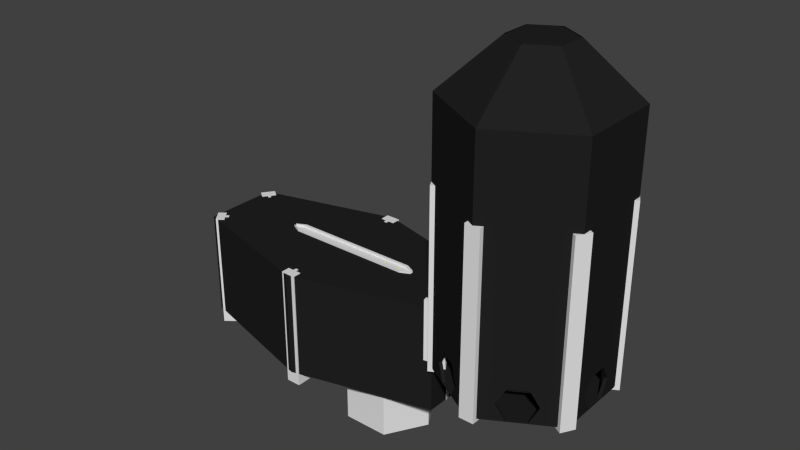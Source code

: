 # Source: FurnaceRoom.blend  (saved by Blender 2.69.0; exported with 4.5.12 LTS)
import bpy
from mathutils import Matrix  # noqa: F401  (used for matrix-valued properties, if any)

bpy.ops.wm.read_factory_settings(use_empty=True)
scene = bpy.context.scene
scene.name = 'Scene'

# ---- collections
col_collection_1 = bpy.data.collections.new('Collection 1'); scene.collection.children.link(col_collection_1)

# ---- materials (node trees are filled in below, after node groups)
mat_darksteel = bpy.data.materials.new('DarkSteel')
mat_darksteel.alpha_threshold = 0.0
mat_darksteel.use_transparent_shadow = False
mat_darksteel.diffuse_color = (0.01599, 0.01599, 0.01599, 1.0)
mat_darksteel.roughness = 0.5
mat_darksteel.specular_intensity = 0.5526
mat_darksteel.line_color = (0.0, 0.0, 0.0, 1.0)
mat_platinum = bpy.data.materials.new('Platinum')
mat_platinum.alpha_threshold = 0.0
mat_platinum.use_transparent_shadow = False
mat_platinum.diffuse_color = (0.7743, 0.7743, 0.7743, 1.0)
mat_platinum.roughness = 0.5
mat_platinum.specular_intensity = 1.0
mat_platinum.line_color = (0.0, 0.0, 0.0, 1.0)
mat_yellowrubber = bpy.data.materials.new('YellowRubber')
mat_yellowrubber.alpha_threshold = 0.0
mat_yellowrubber.use_transparent_shadow = False
mat_yellowrubber.diffuse_color = (1.0, 0.995, 0.0, 1.0)
mat_yellowrubber.roughness = 0.5
mat_yellowrubber.specular_intensity = 1.0
mat_yellowrubber.line_color = (0.0, 0.0, 0.0, 1.0)

# ---- material node trees

# ---- world
world_world = bpy.data.worlds.new('World'); scene.world = world_world
world_world.color = (0.05088, 0.05088, 0.05088)
world_world.use_sun_shadow = False
world_world.sun_shadow_jitter_overblur = 0.0
world_world.cycles.sampling_method = 'MANUAL'
world_world.cycles.sample_map_resolution = 256

# ---- meshes
me_torus_002 = bpy.data.meshes.new('Torus.002')
me_torus_002.from_pydata([(1.125, 8.525e-08, 1.221), (0.5625, -0.9743, 1.221), (0.5625, -0.9743, 0.786), (1.125, 1.243e-07, 0.786), (-0.5625, -0.9743, 1.221), (-0.5625, -0.9743, 0.786), (0.7813, -0.5953, -0.03711), (0.9062, -0.379, -0.03711), (0.5625, 0.9743, 0.786), (0.5625, 0.9743, 1.221), (0.1978, -0.3426, 1.5), (0.3956, 7.808e-08, 1.5), (-1.125, 2.02e-07, 1.221), (-1.125, 2.411e-07, 0.786), (-0.1248, -0.9743, -0.03711), (0.1248, -0.9743, -0.03711), (-0.1978, -0.3426, 1.5), (0.8693, -0.3577, -0.03711), (0.7445, -0.574, -0.03711), (1.125, 1.243e-07, -0.2165), (0.9686, -0.2709, -0.1273), (0.5625, -0.9743, -0.2165), (0.7189, -0.7034, -0.1273), (0.7813, 0.5953, -0.03711), (0.9062, 0.379, -0.03711), (-0.5625, 0.9743, 0.786), (-0.2497, 0.9743, 0.8762), (-0.1248, 0.9743, 0.786), (-0.5625, 0.9743, 1.221), (-0.1248, 0.9743, 0.9664), (0.1248, 0.9743, 0.786), (0.2497, 0.9743, 0.8762), (0.1248, 0.9743, 0.9664), (0.1978, 0.3426, 1.5), (0.3784, 8.913e-08, 1.5), (0.1892, -0.3277, 1.5), (-0.9062, -0.379, -0.03711), (-0.7813, -0.5953, -0.03711), (-0.3956, 1.191e-07, 1.5), (0.2497, -0.9743, -0.1273), (-0.5625, -0.9743, -0.2165), (-0.2497, -0.9743, -0.1273), (0.1248, -0.9317, -0.03711), (-0.1248, -0.9317, -0.03711), (-0.1892, -0.3277, 1.5), (0.6821, -0.6821, -0.1273), (0.5379, -0.9317, 0.786), (1.076, 1.558e-07, 0.786), (0.9317, -0.2496, -0.1273), (0.9069, -0.3778, -0.2165), (0.9686, 0.2709, -0.1273), (0.7806, -0.5965, -0.2165), (0.8693, 0.3577, -0.03711), (0.7445, 0.574, -0.03711), (0.5625, 0.9743, -0.2165), (0.7189, 0.7034, -0.1273), (-0.1211, 0.9743, -0.03645), (0.1286, 0.9743, -0.03645), (-0.1978, 0.3426, 1.5), (0.1892, 0.3277, 1.5), (1.076, 1.167e-07, 1.221), (0.5379, -0.9317, 1.221), (-0.7813, 0.5953, -0.03711), (-0.9062, 0.379, -0.03711), (-1.125, 2.411e-07, -0.2165), (-0.9686, -0.2709, -0.1273), (-0.8693, -0.3577, -0.03711), (-0.7445, -0.574, -0.03711), (-0.7189, -0.7034, -0.1273), (-0.3784, 1.081e-07, 1.5), (0.1263, -0.9743, -0.2165), (0.2497, -0.9317, -0.1273), (-0.1263, -0.9743, -0.2165), (-0.2497, -0.9317, -0.1273), (-0.5379, -0.9317, 0.786), (-0.5379, -0.9317, 1.221), (0.5379, -0.9317, -0.2165), (0.7438, -0.5752, -0.2165), (1.076, 1.558e-07, -0.2165), (0.87, -0.3565, -0.2165), (0.9069, 0.3778, -0.2165), (0.9317, 0.2496, -0.1273), (0.6821, 0.6821, -0.1273), (0.5379, 0.9317, 0.786), (0.7806, 0.5965, -0.2165), (0.2535, 0.9743, -0.1267), (0.1286, 0.9317, -0.03645), (-0.1211, 0.9317, -0.03645), (-0.5625, 0.9743, -0.2165), (-0.2459, 0.9743, -0.1267), (-0.1892, 0.3277, 1.5), (0.5379, 0.9317, 1.221), (-0.9686, 0.2709, -0.1273), (-0.7189, 0.7034, -0.1273), (-0.8693, 0.3577, -0.03711), (-0.7445, 0.574, -0.03711), (-0.9069, -0.3778, -0.2165), (-0.9317, -0.2496, -0.1273), (-1.076, 2.097e-07, 0.786), (-0.6821, -0.6821, -0.1273), (-0.7806, -0.5965, -0.2165), (-1.076, 1.706e-07, 1.221), (0.1263, -0.9317, -0.2165), (-0.5379, -0.9317, -0.2165), (-0.1263, -0.9317, -0.2165), (0.87, 0.3565, -0.2165), (0.7438, 0.5752, -0.2165), (0.5379, 0.9317, -0.2165), (0.1291, 0.9743, -0.2165), (0.2535, 0.9317, -0.1267), (-0.2459, 0.9317, -0.1267), (-0.5379, 0.9317, 0.786), (-0.1216, 0.9743, -0.2165), (-0.5379, 0.9317, 1.221), (-0.9069, 0.3778, -0.2165), (-0.9317, 0.2496, -0.1273), (-0.7806, 0.5965, -0.2165), (-0.6821, 0.6821, -0.1273), (-1.076, 2.097e-07, -0.2165), (-0.87, -0.3565, -0.2165), (-0.7438, -0.5752, -0.2165), (-0.1248, 0.9317, 0.786), (-0.2497, 0.9317, 0.8762), (-0.1248, 0.9317, 0.9664), (0.1248, 0.9317, 0.786), (0.1248, 0.9317, 0.9664), (0.2497, 0.9317, 0.8762), (0.1291, 0.9317, -0.2165), (-0.1216, 0.9317, -0.2165), (-0.5379, 0.9317, -0.2165), (-0.87, 0.3565, -0.2165), (-0.7438, 0.5752, -0.2165), (0.1978, -0.3426, 1.5), (0.3956, 7.808e-08, 1.5), (-0.1978, -0.3426, 1.5), (-0.2497, 0.9743, 0.8762), (-0.1248, 0.9743, 0.786), (-0.1248, 0.9743, 0.9664), (0.1248, 0.9743, 0.786), (0.2497, 0.9743, 0.8762), (0.1248, 0.9743, 0.9664), (0.1978, 0.3426, 1.5), (0.3784, 8.913e-08, 1.5), (0.1892, -0.3277, 1.5), (-0.3956, 1.191e-07, 1.5), (-0.1892, -0.3277, 1.5), (-0.1978, 0.3426, 1.5), (0.1892, 0.3277, 1.5), (-0.3784, 1.081e-07, 1.5), (-0.1892, 0.3277, 1.5), (-0.1248, 0.9317, 0.786), (-0.2497, 0.9317, 0.8762), (-0.1248, 0.9317, 0.9664), (0.1248, 0.9317, 0.786), (0.1248, 0.9317, 0.9664), (0.2497, 0.9317, 0.8762), (-9.934e-09, 7.451e-08, 1.5), (-0.2589, 0.4485, 1.36), (-0.2958, 0.5124, 1.335), (-0.3586, 0.6211, 1.333), (-0.3603, 0.6241, 1.305), (0.2589, -0.4485, 1.36), (0.2958, -0.5124, 1.335), (0.3586, -0.6211, 1.333), (0.3603, -0.6241, 1.305), (0.5179, 9.465e-08, 1.36), (0.5916, 9.759e-08, 1.335), (0.7172, 1.026e-07, 1.333), (0.7207, 1.085e-07, 1.305), (-0.5179, 1.206e-07, 1.36), (-0.5916, 1.272e-07, 1.335), (-0.7172, 1.385e-07, 1.333), (-0.7207, 1.446e-07, 1.305), (-0.2589, -0.4485, 1.36), (-0.2958, -0.5124, 1.335), (-0.3586, -0.6211, 1.333), (-0.3603, -0.6241, 1.305), (0.2589, 0.4485, 1.36), (0.2958, 0.5124, 1.335), (0.3586, 0.6211, 1.333), (0.3603, 0.6241, 1.305), (-0.4089, 0.9317, 0.8312), (-0.4226, 0.8342, 0.8221), (-0.365, 0.8342, 0.8401), (-0.3972, 0.9317, 0.8349), (0.3876, 0.9317, 1.143), (0.3727, 0.8342, 1.119), (0.2901, 0.8342, 1.068), (0.2681, 0.9317, 1.041), (-0.3876, 0.9317, 1.143), (-0.3727, 0.8342, 1.119), (-0.2901, 0.8342, 1.068), (-0.2681, 0.9317, 1.041), (0.4089, 0.9317, 0.8312), (0.4226, 0.8342, 0.8221), (0.365, 0.8342, 0.8401), (0.3972, 0.9317, 0.8349), (-0.4089, 0.9317, 0.7755), (-0.4226, 0.8342, 0.7663), (-0.365, 0.8342, 0.7844), (-0.3972, 0.9317, 0.7792), (0.4089, 0.9317, 0.7759), (0.4226, 0.8342, 0.7667), (0.365, 0.8342, 0.7848), (0.3972, 0.9317, 0.7795)], [], [(0, 1, 2, 3), (47, 83, 53, 52), (107, 82, 53, 83), (52, 81, 78, 47), (107, 106, 82), (81, 105, 78), (80, 19, 78, 105), (84, 106, 107, 54), (23, 8, 3, 24), (54, 8, 23, 55), (19, 50, 24, 3), (55, 84, 54), (19, 80, 50), (25, 13, 12, 28), (87, 86, 83, 111), (107, 83, 86, 109), (129, 110, 87, 111), (129, 128, 110), (109, 127, 107), (129, 88, 112, 128), (107, 127, 108, 54), (56, 25, 8, 57), (88, 25, 56, 89), (54, 85, 57, 8), (89, 112, 88), (54, 108, 85), (74, 98, 101, 75), (98, 94, 95, 111), (118, 115, 94, 98), (129, 111, 95, 117), (117, 131, 129), (118, 130, 115), (129, 131, 116, 88), (118, 64, 114, 130), (13, 25, 62, 63), (64, 13, 63, 92), (88, 93, 62, 25), (88, 116, 93), (92, 114, 64), (103, 40, 100, 120), (96, 64, 118, 119), (36, 37, 5, 13), (40, 5, 37, 68), (64, 65, 36, 13), (64, 96, 65), (68, 100, 40), (5, 4, 12, 13), (74, 67, 66, 98), (103, 99, 67, 74), (118, 98, 66, 97), (97, 119, 118), (103, 120, 99), (46, 42, 43, 74), (76, 71, 42, 46), (103, 74, 43, 73), (73, 104, 103), (76, 102, 71), (72, 40, 103, 104), (76, 21, 70, 102), (2, 5, 14, 15), (21, 2, 15, 39), (40, 41, 14, 5), (40, 72, 41), (39, 70, 21), (0, 3, 8, 9), (46, 61, 60, 47), (51, 21, 76, 77), (78, 19, 49, 79), (3, 2, 6, 7), (19, 3, 7, 20), (21, 22, 6, 2), (21, 51, 22), (20, 49, 19), (47, 17, 18, 46), (17, 47, 78, 48), (76, 46, 18, 45), (45, 77, 76), (78, 79, 48), (108, 127, 109, 85), (128, 112, 89, 110), (89, 56, 87, 110), (109, 86, 57, 85), (56, 57, 86, 87), (93, 116, 131, 117), (115, 130, 114, 92), (63, 94, 115, 92), (95, 62, 93, 117), (62, 95, 94, 63), (96, 119, 97, 65), (120, 100, 68, 99), (68, 37, 67, 99), (97, 66, 36, 65), (36, 66, 67, 37), (72, 104, 73, 41), (102, 70, 39, 71), (39, 15, 42, 71), (73, 43, 14, 41), (14, 43, 42, 15), (22, 51, 77, 45), (48, 79, 49, 20), (7, 17, 48, 20), (18, 6, 22, 45), (6, 18, 17, 7), (80, 105, 81, 50), (106, 84, 55, 82), (55, 23, 53, 82), (81, 52, 24, 50), (23, 24, 52, 53), (165, 34, 59, 177), (161, 173, 44, 35), (28, 12, 38, 58), (4, 16, 38, 12), (1, 10, 16, 4), (169, 157, 90, 69), (2, 1, 4, 5), (31, 32, 9, 8), (29, 28, 9, 32), (8, 25, 27, 30), (26, 25, 28, 29), (8, 30, 31), (25, 26, 27), (185, 193, 83, 91), (196, 155, 153, 204), (188, 192, 123, 125), (121, 111, 83, 124), (192, 184, 122, 123), (184, 200, 150, 122), (83, 47, 60, 91), (74, 75, 61, 46), (111, 113, 101, 98), (11, 33, 141, 133), (69, 90, 149, 148), (26, 29, 137, 135), (31, 30, 138, 139), (32, 31, 139, 140), (121, 124, 153, 150), (11, 0, 9, 33), (0, 11, 10, 1), (157, 177, 59, 90), (28, 58, 33, 9), (173, 169, 69, 44), (161, 35, 34, 165), (29, 32, 140, 137), (10, 11, 133, 132), (58, 38, 144, 146), (34, 35, 143, 142), (16, 10, 132, 134), (38, 16, 134, 144), (138, 153, 155, 139), (136, 150, 153, 138), (135, 151, 150, 136), (135, 137, 152, 151), (155, 154, 140, 139), (137, 140, 154, 152), (59, 34, 142, 147), (27, 26, 135, 136), (126, 125, 154, 155), (44, 69, 148, 145), (35, 44, 145, 143), (122, 121, 150, 151), (30, 27, 136, 138), (90, 59, 147, 149), (123, 122, 151, 152), (124, 126, 155, 153), (33, 58, 146, 141), (125, 123, 152, 154), (145, 148, 156), (142, 143, 156), (149, 147, 156), (143, 145, 156), (148, 149, 156), (147, 142, 156), (60, 168, 180, 91), (168, 167, 179, 180), (167, 166, 178, 179), (166, 165, 177, 178), (61, 75, 176, 164), (164, 176, 175, 163), (163, 175, 174, 162), (162, 174, 173, 161), (101, 113, 160, 172), (172, 160, 159, 171), (171, 159, 158, 170), (170, 158, 157, 169), (113, 91, 180, 160), (160, 180, 179, 159), (159, 179, 178, 158), (158, 178, 177, 157), (75, 101, 172, 176), (176, 172, 171, 175), (175, 171, 170, 174), (174, 170, 169, 173), (61, 164, 168, 60), (164, 163, 167, 168), (163, 162, 166, 167), (162, 161, 165, 166), (125, 126, 196, 188), (188, 196, 195, 187), (187, 195, 194, 186), (186, 194, 193, 185), (91, 113, 189, 185), (185, 189, 190, 186), (186, 190, 191, 187), (187, 191, 192, 188), (113, 111, 181, 189), (189, 181, 182, 190), (190, 182, 183, 191), (191, 183, 184, 192), (183, 182, 198, 199), (184, 183, 199, 200), (182, 181, 197, 198), (193, 194, 202, 201), (194, 195, 203, 202), (195, 196, 204, 203), (111, 197, 181), (193, 201, 83)])
me_torus_002.polygons.foreach_set('material_index', [0, 0, 0, 0, 0, 0, 0, 0, 0, 0, 0, 0, 0, 0, 0, 0, 0, 0, 0, 0, 0, 0, 0, 0, 0, 0, 0, 0, 0, 0, 0, 0, 0, 0, 0, 0, 0, 0, 0, 0, 0, 0, 0, 0, 0, 0, 0, 0, 0, 0, 0, 0, 0, 0, 0, 0, 0, 0, 0, 0, 0, 0, 0, 0, 0, 0, 0, 0, 0, 0, 0, 0, 0, 0, 0, 0, 0, 0, 0, 0, 0, 0, 0, 0, 0, 0, 0, 0, 0, 0, 0, 0, 0, 0, 0, 0, 0, 0, 0, 0, 0, 0, 0, 0, 0, 0, 0, 0, 0, 0, 0, 0, 0, 0, 0, 0, 0, 0, 0, 0, 0, 0, 0, 0, 0, 0, 0, 0, 0, 0, 0, 0, 0, 0, 0, 0, 0, 0, 0, 0, 0, 0, 0, 0, 0, 0, 0, 0, 0, 0, 0, 0, 0, 0, 0, 0, 0, 0, 0, 0, 0, 0, 0, 0, 0, 0, 0, 0, 0, 0, 0, 0, 0, 0, 0, 0, 0, 0, 0, 0, 0, 0, 0, 0, 0, 0, 0, 0, 0, 0, 0, 0, 0, 0, 0, 0, 0, 1, 1, 1, 0, 1, 1, 1, 0, 1, 1, 1, 1, 0, 1, 1, 1, 1, 0, 0])
me_torus_002.materials.append(mat_darksteel)
me_torus_002.materials.append(mat_platinum)
me_torus_002.use_remesh_preserve_volume = False
me_torus_002.use_remesh_preserve_attributes = False
me_torus_002.use_mirror_vertex_groups = False
me_torus_002.update()
me_cylinder_004 = bpy.data.meshes.new('Cylinder.004')
me_cylinder_004.from_pydata([(-7.804e-09, 0.8691, -1.0), (0.0, 1.0, 2.496), (0.752, 0.4344, -1.0), (0.866, 0.5, 2.496), (0.7526, -0.4345, -1.0), (0.866, -0.5, 2.496), (-8.378e-08, -0.8691, -1.0), (-8.742e-08, -1.0, 2.496), (-0.7526, -0.4345, -1.0), (-0.866, -0.5, 2.496), (-0.7526, 0.4345, -1.0), (-0.866, 0.5, 2.496), (-7.804e-09, 0.8691, -0.8667), (7.988e-25, 1.0, -0.8679), (2.429e-16, 1.0, -0.4632), (-7.804e-09, 0.8691, -0.4667), (-7.804e-09, 0.8691, -0.3333), (-2.429e-16, 1.0, -0.3368), (2.361e-16, 1.0, 0.06625), (-7.804e-09, 0.8691, 0.06667), (-7.804e-09, 0.8691, 0.2), (-2.361e-16, 1.0, 0.2004), (2.335e-16, 1.0, 0.5981), (-7.804e-09, 0.8691, 0.6), (-7.804e-09, 0.8691, 0.7333), (-2.335e-16, 1.0, 0.7352), (0.866, 0.5, 0.7352), (0.7526, 0.4345, 0.7333), (0.7526, 0.4345, 0.6), (0.866, 0.5, 0.5981), (0.866, 0.5, 0.2004), (0.7526, 0.4345, 0.2), (0.7526, 0.4345, 0.06667), (0.866, 0.5, 0.06625), (0.866, 0.5, -0.3368), (0.7526, 0.4345, -0.3333), (0.7526, 0.4345, -0.4667), (0.866, 0.5, -0.4632), (0.866, 0.5, -0.8679), (0.752, 0.4344, -0.8667), (0.866, -0.5, 0.7352), (0.7526, -0.4345, 0.7333), (0.7526, -0.4345, 0.6), (0.866, -0.5, 0.5981), (0.866, -0.5, 0.2004), (0.7526, -0.4345, 0.2), (0.7526, -0.4345, 0.06667), (0.866, -0.5, 0.06625), (0.866, -0.5, -0.3368), (0.7526, -0.4345, -0.3333), (0.7526, -0.4345, -0.4667), (0.866, -0.5, -0.4632), (0.866, -0.5, -0.8679), (0.7526, -0.4345, -0.8667), (-8.742e-08, -1.0, 0.7352), (-8.378e-08, -0.8691, 0.7333), (-8.378e-08, -0.8691, 0.6), (-8.742e-08, -1.0, 0.5981), (-8.742e-08, -1.0, 0.2004), (-8.378e-08, -0.8691, 0.2), (-8.378e-08, -0.8691, 0.06667), (-8.742e-08, -1.0, 0.06625), (-8.742e-08, -1.0, -0.3368), (-8.378e-08, -0.8691, -0.3333), (-8.378e-08, -0.8691, -0.4667), (-8.742e-08, -1.0, -0.4632), (-8.742e-08, -1.0, -0.8679), (-8.378e-08, -0.8691, -0.8667), (-0.866, -0.5, 0.7352), (-0.7526, -0.4345, 0.7333), (-0.7526, -0.4345, 0.6), (-0.866, -0.5, 0.5981), (-0.866, -0.5, 0.2004), (-0.7526, -0.4345, 0.2), (-0.7526, -0.4345, 0.06667), (-0.866, -0.5, 0.06625), (-0.866, -0.5, -0.3368), (-0.7526, -0.4345, -0.3333), (-0.7526, -0.4345, -0.4667), (-0.866, -0.5, -0.4632), (-0.866, -0.5, -0.8679), (-0.7526, -0.4345, -0.8667), (-0.866, 0.5, 0.7352), (-0.7526, 0.4345, 0.7333), (-0.7526, 0.4345, 0.6), (-0.866, 0.5, 0.5981), (-0.866, 0.5, 0.2004), (-0.7526, 0.4345, 0.2), (-0.7526, 0.4345, 0.06667), (-0.866, 0.5, 0.06625), (-0.866, 0.5, -0.3368), (-0.7526, 0.4345, -0.3333), (-0.7526, 0.4345, -0.4667), (-0.866, 0.5, -0.4632), (-0.866, 0.5, -0.8679), (-0.7526, 0.4345, -0.8667), (-9.814e-09, 0.6868, -1.0), (-3.647e-09, 0.7902, 2.496), (0.5953, 0.3429, -0.9972), (0.6844, 0.3951, 2.496), (0.5948, -0.3434, -1.0), (0.6844, -0.3951, 2.496), (-6.985e-08, -0.6868, -1.0), (-7.273e-08, -0.7902, 2.496), (-0.5948, -0.3434, -1.0), (-0.6844, -0.3951, 2.496), (-0.5948, 0.3434, -1.0), (-0.6844, 0.3951, 2.496), (-9.814e-09, 0.6868, -0.8667), (-3.647e-09, 0.7902, -0.8679), (-3.647e-09, 0.7902, -0.4632), (-9.814e-09, 0.6868, -0.4667), (-9.814e-09, 0.6868, -0.3333), (-3.647e-09, 0.7902, -0.3368), (-3.647e-09, 0.7902, 0.06625), (-9.814e-09, 0.6868, 0.06667), (-9.814e-09, 0.6868, 0.2), (-3.647e-09, 0.7902, 0.2004), (-3.647e-09, 0.7902, 0.5981), (-9.814e-09, 0.6868, 0.6), (-9.814e-09, 0.6868, 0.7333), (-3.647e-09, 0.7902, 0.7352), (0.6844, 0.3951, 0.7352), (0.5948, 0.3434, 0.7333), (0.5948, 0.3434, 0.6), (0.6844, 0.3951, 0.5981), (0.6844, 0.3951, 0.2004), (0.5948, 0.3434, 0.2), (0.5948, 0.3434, 0.06667), (0.6844, 0.3951, 0.06625), (0.6844, 0.3951, -0.3368), (0.5948, 0.3434, -0.3333), (0.5948, 0.3434, -0.4667), (0.6844, 0.3951, -0.4632), (0.6844, 0.3951, -0.8679), (0.5953, 0.3429, -0.8639), (0.6844, -0.3951, 0.7352), (0.5948, -0.3434, 0.7333), (0.5948, -0.3434, 0.6), (0.6844, -0.3951, 0.5981), (0.6844, -0.3951, 0.2004), (0.5948, -0.3434, 0.2), (0.5948, -0.3434, 0.06667), (0.6844, -0.3951, 0.06625), (0.6844, -0.3951, -0.3368), (0.5948, -0.3434, -0.3333), (0.5948, -0.3434, -0.4667), (0.6844, -0.3951, -0.4632), (0.6844, -0.3951, -0.8679), (0.5948, -0.3434, -0.8667), (-7.273e-08, -0.7902, 0.7352), (-6.985e-08, -0.6868, 0.7333), (-6.985e-08, -0.6868, 0.6), (-7.273e-08, -0.7902, 0.5981), (-7.273e-08, -0.7902, 0.2004), (-6.985e-08, -0.6868, 0.2), (-6.985e-08, -0.6868, 0.06667), (-7.273e-08, -0.7902, 0.06625), (-7.273e-08, -0.7902, -0.3368), (-6.985e-08, -0.6868, -0.3333), (-6.985e-08, -0.6868, -0.4667), (-7.273e-08, -0.7902, -0.4632), (-7.273e-08, -0.7902, -0.8679), (-6.985e-08, -0.6868, -0.8667), (-0.6844, -0.3951, 0.7352), (-0.5948, -0.3434, 0.7333), (-0.5948, -0.3434, 0.6), (-0.6844, -0.3951, 0.5981), (-0.6844, -0.3951, 0.2004), (-0.5948, -0.3434, 0.2), (-0.5948, -0.3434, 0.06667), (-0.6844, -0.3951, 0.06625), (-0.6844, -0.3951, -0.3368), (-0.5948, -0.3434, -0.3333), (-0.5948, -0.3434, -0.4667), (-0.6844, -0.3951, -0.4632), (-0.6844, -0.3951, -0.8679), (-0.5948, -0.3434, -0.8667), (-0.6844, 0.3951, 0.7352), (-0.5948, 0.3434, 0.7333), (-0.5948, 0.3434, 0.6), (-0.6844, 0.3951, 0.5981), (-0.6844, 0.3951, 0.2004), (-0.5948, 0.3434, 0.2), (-0.5948, 0.3434, 0.06667), (-0.6844, 0.3951, 0.06625), (-0.6844, 0.3951, -0.3368), (-0.5948, 0.3434, -0.3333), (-0.5948, 0.3434, -0.4667), (-0.6844, 0.3951, -0.4632), (-0.6844, 0.3951, -0.8679), (-0.5948, 0.3434, -0.8667), (1.823e-14, 1.0, 2.723), (0.866, 0.5, 2.723), (0.866, -0.5, 2.723), (-8.742e-08, -1.0, 2.723), (-0.866, -0.5, 2.723), (-0.866, 0.5, 2.723), (-3.647e-09, 0.7902, 2.723), (0.6844, 0.3951, 2.723), (0.6844, -0.3951, 2.723), (-7.273e-08, -0.7902, 2.723), (-0.6844, -0.3951, 2.723), (-0.6844, 0.3951, 2.723), (2.012e-08, 2.013, 2.496), (1.743, 1.006, 2.496), (1.743, -1.006, 2.496), (-1.558e-07, -2.013, 2.496), (-1.743, -1.006, 2.496), (-1.743, 1.006, 2.496), (2.012e-08, 2.013, 2.412), (1.743, 1.006, 2.412), (1.743, -1.006, 2.412), (-1.558e-07, -2.013, 2.412), (-1.743, -1.006, 2.412), (-1.743, 1.006, 2.412), (-3.408e-08, 0.9174, 2.412), (0.7945, 0.4587, 2.412), (0.7945, -0.4587, 2.412), (-1.143e-07, -0.9174, 2.412), (-0.7945, -0.4587, 2.412), (-0.7945, 0.4587, 2.412), (-0.6844, 0.3951, 2.358), (-0.646, 0.3715, 2.36), (-0.646, 0.3715, 2.493), (-0.6844, 0.3951, 2.495), (-7.273e-08, -0.7902, 2.358), (0.0001932, -0.7477, 2.36), (-0.6844, -0.3951, 2.358), (-0.646, -0.3746, 2.36), (-0.646, -0.3746, 2.493), (-0.6844, -0.3951, 2.495), (0.0001932, -0.7477, 2.493), (-7.273e-08, -0.7902, 2.495), (-3.647e-09, 0.7902, 0.8733), (-9.814e-09, 0.6868, 0.8752), (-9.814e-09, 0.6868, 1.009), (-3.647e-09, 0.7902, 1.01), (0.6844, 0.3951, 1.01), (0.5948, 0.3434, 1.009), (0.5948, 0.3434, 0.8752), (0.6844, 0.3951, 0.8733), (0.6844, -0.3951, 1.01), (0.5948, -0.3434, 1.009), (0.5948, -0.3434, 0.8752), (0.6844, -0.3951, 0.8733), (-7.273e-08, -0.7902, 1.01), (-6.985e-08, -0.6868, 1.009), (-6.985e-08, -0.6868, 0.8752), (-7.273e-08, -0.7902, 0.8733), (-0.6844, -0.3951, 1.01), (-0.5948, -0.3434, 1.009), (-0.5948, -0.3434, 0.8752), (-0.6844, -0.3951, 0.8733), (-0.6844, 0.3951, 1.01), (-0.5948, 0.3434, 1.009), (-0.5948, 0.3434, 0.8752), (-0.6844, 0.3951, 0.8733), (0.6844, -0.3951, 2.358), (0.6464, -0.3746, 2.36), (0.6464, -0.3746, 2.493), (0.6844, -0.3951, 2.495), (0.6844, 0.3951, 2.358), (0.6464, 0.3715, 2.36), (0.6464, 0.3715, 2.493), (0.6844, 0.3951, 2.495), (-3.647e-09, 0.7902, 2.495), (0.0001932, 0.7446, 2.493), (0.0001932, 0.7446, 2.36), (-3.647e-09, 0.7902, 2.358), (-3.647e-09, 0.7902, 1.292), (-9.814e-09, 0.6868, 1.294), (-9.814e-09, 0.6868, 1.427), (-3.647e-09, 0.7902, 1.429), (0.6844, 0.3951, 1.429), (0.5948, 0.3434, 1.427), (0.5948, 0.3434, 1.294), (0.6844, 0.3951, 1.292), (0.6844, -0.3951, 1.429), (0.5948, -0.3434, 1.427), (0.5948, -0.3434, 1.294), (0.6844, -0.3951, 1.292), (-7.273e-08, -0.7902, 1.429), (-6.985e-08, -0.6868, 1.427), (-6.985e-08, -0.6868, 1.294), (-7.273e-08, -0.7902, 1.292), (-0.6844, -0.3951, 1.429), (-0.5948, -0.3434, 1.427), (-0.5948, -0.3434, 1.294), (-0.6844, -0.3951, 1.292), (-0.6844, 0.3951, 1.429), (-0.5948, 0.3434, 1.427), (-0.5948, 0.3434, 1.294), (-0.6844, 0.3951, 1.292), (-3.647e-09, 0.7902, 1.567), (-9.814e-09, 0.6868, 1.569), (-9.814e-09, 0.6868, 1.702), (-3.647e-09, 0.7902, 1.704), (0.6844, 0.3951, 1.704), (0.5948, 0.3434, 1.702), (0.5948, 0.3434, 1.569), (0.6844, 0.3951, 1.567), (0.6844, -0.3951, 1.704), (0.5948, -0.3434, 1.702), (0.5948, -0.3434, 1.569), (0.6844, -0.3951, 1.567), (-7.273e-08, -0.7902, 1.704), (-6.985e-08, -0.6868, 1.702), (-6.985e-08, -0.6868, 1.569), (-7.273e-08, -0.7902, 1.567), (-0.6844, -0.3951, 1.704), (-0.5948, -0.3434, 1.702), (-0.5948, -0.3434, 1.569), (-0.6844, -0.3951, 1.567), (-0.6844, 0.3951, 1.704), (-0.5948, 0.3434, 1.702), (-0.5948, 0.3434, 1.569), (-0.6844, 0.3951, 1.567), (-3.647e-09, 0.7902, 1.831), (-9.814e-09, 0.6868, 1.832), (-9.814e-09, 0.6868, 1.966), (-3.647e-09, 0.7902, 1.968), (0.6844, 0.3951, 1.968), (0.5948, 0.3434, 1.966), (0.5948, 0.3434, 1.832), (0.6844, 0.3951, 1.831), (0.6844, -0.3951, 1.968), (0.5948, -0.3434, 1.966), (0.5948, -0.3434, 1.832), (0.6844, -0.3951, 1.831), (-7.273e-08, -0.7902, 1.968), (-6.985e-08, -0.6868, 1.966), (-6.985e-08, -0.6868, 1.832), (-7.273e-08, -0.7902, 1.831), (-0.6844, -0.3951, 1.968), (-0.5948, -0.3434, 1.966), (-0.5948, -0.3434, 1.832), (-0.6844, -0.3951, 1.831), (-0.6844, 0.3951, 1.968), (-0.5948, 0.3434, 1.966), (-0.5948, 0.3434, 1.832), (-0.6844, 0.3951, 1.831), (-3.647e-09, 0.7902, 2.106), (-9.814e-09, 0.6868, 2.108), (-9.814e-09, 0.6868, 2.241), (-3.647e-09, 0.7902, 2.243), (0.6844, 0.3951, 2.243), (0.5948, 0.3434, 2.241), (0.5948, 0.3434, 2.108), (0.6844, 0.3951, 2.106), (0.6844, -0.3951, 2.243), (0.5948, -0.3434, 2.241), (0.5948, -0.3434, 2.108), (0.6844, -0.3951, 2.106), (-7.273e-08, -0.7902, 2.243), (-6.985e-08, -0.6868, 2.241), (-6.985e-08, -0.6868, 2.108), (-7.273e-08, -0.7902, 2.106), (-0.6844, -0.3951, 2.243), (-0.5948, -0.3434, 2.241), (-0.5948, -0.3434, 2.108), (-0.6844, -0.3951, 2.106), (-0.6844, 0.3951, 2.243), (-0.5948, 0.3434, 2.241), (-0.5948, 0.3434, 2.108), (-0.6844, 0.3951, 2.106)], [], [(25, 1, 3, 26), (26, 3, 5, 40), (40, 5, 7, 54), (54, 7, 9, 68), (82, 11, 1, 25), (68, 9, 11, 82), (0, 12, 39, 2), (12, 13, 38, 39), (13, 14, 37, 38), (14, 15, 36, 37), (15, 16, 35, 36), (16, 17, 34, 35), (17, 18, 33, 34), (18, 19, 32, 33), (19, 20, 31, 32), (20, 21, 30, 31), (21, 22, 29, 30), (22, 23, 28, 29), (23, 24, 27, 28), (24, 25, 26, 27), (2, 39, 135, 98), (46, 143, 129, 32), (148, 147, 51, 52), (32, 31, 45, 46), (31, 30, 44, 45), (30, 29, 43, 44), (29, 28, 42, 43), (28, 27, 41, 42), (27, 26, 40, 41), (4, 53, 67, 6), (53, 52, 66, 67), (52, 51, 65, 66), (51, 50, 64, 65), (50, 49, 63, 64), (49, 48, 62, 63), (48, 47, 61, 62), (47, 46, 60, 61), (46, 45, 59, 60), (45, 44, 58, 59), (44, 43, 57, 58), (43, 42, 56, 57), (42, 41, 55, 56), (41, 40, 54, 55), (6, 67, 81, 8), (67, 66, 80, 81), (66, 65, 79, 80), (65, 64, 78, 79), (64, 63, 77, 78), (63, 62, 76, 77), (62, 61, 75, 76), (61, 60, 74, 75), (60, 59, 73, 74), (59, 58, 72, 73), (58, 57, 71, 72), (57, 56, 70, 71), (56, 55, 69, 70), (55, 54, 68, 69), (10, 95, 12, 0), (95, 94, 13, 12), (94, 93, 14, 13), (93, 92, 15, 14), (92, 91, 16, 15), (91, 90, 17, 16), (90, 89, 18, 17), (89, 88, 19, 18), (88, 87, 20, 19), (87, 86, 21, 20), (86, 85, 22, 21), (85, 84, 23, 22), (84, 83, 24, 23), (83, 82, 25, 24), (8, 81, 95, 10), (81, 80, 94, 95), (80, 79, 93, 94), (79, 78, 92, 93), (78, 77, 91, 92), (77, 76, 90, 91), (76, 75, 89, 90), (75, 74, 88, 89), (74, 73, 87, 88), (73, 72, 86, 87), (72, 71, 85, 86), (71, 70, 84, 85), (70, 69, 83, 84), (69, 68, 82, 83), (121, 122, 99, 97), (122, 136, 101, 99), (136, 150, 103, 101), (150, 164, 105, 103), (178, 121, 97, 107), (164, 178, 107, 105), (96, 98, 135, 108), (108, 135, 134, 109), (109, 134, 133, 110), (110, 133, 132, 111), (111, 132, 131, 112), (112, 131, 130, 113), (113, 130, 129, 114), (114, 129, 128, 115), (115, 128, 127, 116), (116, 127, 126, 117), (117, 126, 125, 118), (118, 125, 124, 119), (119, 124, 123, 120), (120, 123, 122, 121), (4, 100, 149, 53), (146, 145, 49, 50), (144, 143, 47, 48), (129, 143, 142, 128), (128, 142, 141, 127), (127, 141, 140, 126), (126, 140, 139, 125), (125, 139, 138, 124), (124, 138, 137, 123), (123, 137, 136, 122), (100, 102, 163, 149), (149, 163, 162, 148), (148, 162, 161, 147), (147, 161, 160, 146), (146, 160, 159, 145), (145, 159, 158, 144), (144, 158, 157, 143), (143, 157, 156, 142), (142, 156, 155, 141), (141, 155, 154, 140), (140, 154, 153, 139), (139, 153, 152, 138), (138, 152, 151, 137), (137, 151, 150, 136), (102, 104, 177, 163), (163, 177, 176, 162), (162, 176, 175, 161), (161, 175, 174, 160), (160, 174, 173, 159), (159, 173, 172, 158), (158, 172, 171, 157), (157, 171, 170, 156), (156, 170, 169, 155), (155, 169, 168, 154), (154, 168, 167, 153), (153, 167, 166, 152), (152, 166, 165, 151), (151, 165, 164, 150), (106, 96, 108, 191), (191, 108, 109, 190), (190, 109, 110, 189), (189, 110, 111, 188), (188, 111, 112, 187), (187, 112, 113, 186), (186, 113, 114, 185), (185, 114, 115, 184), (184, 115, 116, 183), (183, 116, 117, 182), (182, 117, 118, 181), (181, 118, 119, 180), (180, 119, 120, 179), (179, 120, 121, 178), (104, 106, 191, 177), (177, 191, 190, 176), (176, 190, 189, 175), (175, 189, 188, 174), (174, 188, 187, 173), (173, 187, 186, 172), (172, 186, 185, 171), (171, 185, 184, 170), (170, 184, 183, 169), (169, 183, 182, 168), (168, 182, 181, 167), (167, 181, 180, 166), (166, 180, 179, 165), (165, 179, 178, 164), (10, 106, 104, 8), (7, 195, 196, 9), (97, 198, 203, 107), (4, 100, 98, 2), (8, 104, 102, 6), (99, 199, 198, 97), (2, 98, 96, 0), (0, 96, 106, 10), (3, 193, 194, 5), (105, 202, 201, 103), (101, 200, 199, 99), (6, 102, 100, 4), (34, 33, 129, 130), (36, 35, 131, 132), (38, 37, 133, 134), (194, 200, 201, 195), (11, 9, 105, 107), (193, 199, 200, 194), (195, 201, 202, 196), (192, 198, 199, 193), (197, 203, 198, 192), (1, 192, 193, 3), (11, 197, 192, 1), (103, 201, 200, 101), (202, 105, 9, 196), (5, 194, 195, 7), (11, 107, 203, 197), (3, 205, 204, 1), (7, 207, 206, 5), (5, 206, 205, 3), (1, 204, 209, 11), (11, 209, 208, 9), (9, 208, 207, 7), (208, 214, 213, 207), (204, 210, 215, 209), (205, 211, 210, 204), (207, 213, 212, 206), (209, 215, 214, 208), (206, 212, 211, 205), (215, 210, 216, 221), (210, 211, 217, 216), (212, 213, 219, 218), (214, 215, 221, 220), (211, 212, 218, 217), (213, 214, 220, 219), (234, 241, 240, 235), (235, 240, 239, 236), (236, 239, 238, 237), (241, 245, 244, 240), (240, 244, 243, 239), (239, 243, 242, 238), (245, 249, 248, 244), (244, 248, 247, 243), (243, 247, 246, 242), (249, 253, 252, 248), (248, 252, 251, 247), (247, 251, 250, 246), (257, 234, 235, 256), (256, 235, 236, 255), (255, 236, 237, 254), (253, 257, 256, 252), (252, 256, 255, 251), (251, 255, 254, 250), (230, 224, 225, 231), (229, 223, 224, 230), (228, 222, 223, 229), (224, 267, 266, 225), (223, 268, 267, 224), (222, 269, 268, 223), (264, 260, 261, 265), (263, 259, 260, 264), (262, 258, 259, 263), (267, 264, 265, 266), (268, 263, 264, 267), (269, 262, 263, 268), (232, 230, 231, 233), (227, 229, 230, 232), (226, 228, 229, 227), (260, 232, 233, 261), (259, 227, 232, 260), (258, 226, 227, 259), (270, 277, 276, 271), (271, 276, 275, 272), (272, 275, 274, 273), (277, 281, 280, 276), (276, 280, 279, 275), (275, 279, 278, 274), (281, 285, 284, 280), (280, 284, 283, 279), (279, 283, 282, 278), (285, 289, 288, 284), (284, 288, 287, 283), (283, 287, 286, 282), (293, 270, 271, 292), (292, 271, 272, 291), (291, 272, 273, 290), (289, 293, 292, 288), (288, 292, 291, 287), (287, 291, 290, 286), (294, 301, 300, 295), (295, 300, 299, 296), (296, 299, 298, 297), (301, 305, 304, 300), (300, 304, 303, 299), (299, 303, 302, 298), (305, 309, 308, 304), (304, 308, 307, 303), (303, 307, 306, 302), (309, 313, 312, 308), (308, 312, 311, 307), (307, 311, 310, 306), (317, 294, 295, 316), (316, 295, 296, 315), (315, 296, 297, 314), (313, 317, 316, 312), (312, 316, 315, 311), (311, 315, 314, 310), (318, 325, 324, 319), (319, 324, 323, 320), (320, 323, 322, 321), (325, 329, 328, 324), (324, 328, 327, 323), (323, 327, 326, 322), (329, 333, 332, 328), (328, 332, 331, 327), (327, 331, 330, 326), (333, 337, 336, 332), (332, 336, 335, 331), (331, 335, 334, 330), (341, 318, 319, 340), (340, 319, 320, 339), (339, 320, 321, 338), (337, 341, 340, 336), (336, 340, 339, 335), (335, 339, 338, 334), (342, 349, 348, 343), (343, 348, 347, 344), (344, 347, 346, 345), (349, 353, 352, 348), (348, 352, 351, 347), (347, 351, 350, 346), (353, 357, 356, 352), (352, 356, 355, 351), (351, 355, 354, 350), (357, 361, 360, 356), (356, 360, 359, 355), (355, 359, 358, 354), (365, 342, 343, 364), (364, 343, 344, 363), (363, 344, 345, 362), (361, 365, 364, 360), (360, 364, 363, 359), (359, 363, 362, 358)])
me_cylinder_004.polygons.foreach_set('material_index', [0, 0, 0, 0, 0, 0, 1, 0, 0, 0, 1, 0, 0, 0, 1, 0, 0, 0, 1, 0, 1, 1, 0, 1, 0, 0, 0, 1, 0, 1, 0, 0, 0, 1, 0, 0, 0, 1, 0, 0, 0, 1, 0, 1, 0, 0, 0, 1, 0, 0, 0, 1, 0, 0, 0, 1, 0, 1, 0, 0, 0, 1, 0, 0, 0, 1, 0, 0, 0, 1, 0, 1, 0, 0, 0, 1, 0, 0, 0, 1, 0, 0, 0, 1, 0, 0, 0, 0, 0, 0, 0, 1, 1, 0, 0, 1, 1, 0, 1, 1, 1, 0, 1, 1, 1, 1, 1, 0, 1, 1, 1, 0, 1, 1, 1, 1, 1, 0, 0, 1, 1, 0, 1, 1, 1, 0, 1, 1, 1, 1, 1, 0, 0, 1, 1, 0, 1, 1, 1, 0, 1, 1, 1, 1, 1, 0, 0, 1, 1, 0, 1, 1, 1, 0, 1, 1, 1, 1, 1, 0, 0, 1, 1, 0, 1, 1, 1, 0, 1, 1, 1, 0, 0, 0, 0, 0, 0, 0, 0, 0, 0, 0, 0, 0, 1, 0, 0, 1, 0, 0, 0, 0, 0, 0, 0, 0, 0, 0, 1, 1, 1, 1, 1, 1, 0, 0, 0, 0, 0, 0, 0, 0, 0, 0, 0, 0, 1, 1, 1, 1, 1, 1, 1, 1, 1, 1, 1, 1, 1, 1, 1, 1, 1, 1, 1, 1, 1, 1, 1, 1, 1, 1, 1, 1, 1, 1, 1, 1, 1, 1, 1, 1, 1, 1, 1, 1, 1, 1, 1, 1, 1, 1, 1, 1, 1, 1, 1, 1, 1, 1, 1, 1, 1, 1, 1, 1, 1, 1, 1, 1, 1, 1, 1, 1, 1, 1, 1, 1, 1, 1, 1, 1, 1, 1, 1, 1, 1, 1, 1, 1, 1, 1, 1, 1, 1, 1, 1, 1, 1, 1, 1, 1, 1, 1, 1, 1, 1, 1, 1, 1, 1, 1, 1, 1])
me_cylinder_004.materials.append(mat_platinum)
me_cylinder_004.materials.append(mat_darksteel)
me_cylinder_004.use_remesh_preserve_volume = False
me_cylinder_004.use_remesh_preserve_attributes = False
me_cylinder_004.use_mirror_vertex_groups = False
me_cylinder_004.update()
me_cube_000 = bpy.data.meshes.new('Cube.000')
me_cube_000.from_pydata([(-1.0, -11.35, -1.53), (-1.0, -10.17, -1.53), (1.0, -10.17, -1.53), (1.0, -11.35, -1.53), (-1.0, -11.35, 0.47), (-1.0, -9.13, 0.47), (1.0, -9.13, 0.47), (1.0, -11.35, 0.47), (-0.1948, -9.13, 0.47), (-0.2, -9.69, 0.47), (0.2, -9.69, 0.47), (0.1948, -9.13, 0.47), (0.1948, -10.17, -1.53), (0.2, -9.69, -1.53), (-0.2, -9.69, -1.53), (-0.1948, -10.17, -1.53), (0.6, -11.35, 0.47), (0.2, -11.35, 0.47), (-0.2, -11.35, 0.47), (-0.6, -11.35, 0.47), (-0.6, -11.35, -1.53), (-0.2, -11.35, -1.53), (0.2, -11.35, -1.53), (0.6, -11.35, -1.53), (-0.1974, -9.67, -0.53), (0.1974, -9.67, -0.53)], [], [(4, 5, 1, 0), (11, 6, 2, 12, 25), (6, 7, 3, 2), (19, 4, 0, 20), (23, 12, 2, 3), (19, 8, 5, 4), (5, 8, 24, 15, 1), (9, 10, 25, 13, 14, 24), (7, 16, 23, 3), (16, 17, 22, 23), (17, 18, 21, 22), (18, 19, 20, 21), (0, 1, 15, 20), (12, 23, 22), (21, 14, 13, 22), (15, 21, 20), (7, 6, 11, 16), (16, 11, 10, 17), (17, 10, 9, 18), (18, 9, 8, 19), (24, 14, 15), (13, 25, 12), (11, 25, 10), (9, 24, 8)])
me_cube_000.materials.append(mat_platinum)
me_cube_000.use_remesh_preserve_volume = False
me_cube_000.use_remesh_preserve_attributes = False
me_cube_000.use_mirror_vertex_groups = False
me_cube_000.update()
me_cube_010 = bpy.data.meshes.new('Cube.010')
me_cube_010.from_pydata([(-1.0, -11.35, -1.53), (-1.0, -10.17, -1.53), (1.0, -10.17, -1.53), (1.0, -11.35, -1.53), (-1.0, -11.35, 0.47), (-1.0, -9.13, 0.47), (1.0, -9.13, 0.47), (1.0, -11.35, 0.47), (-0.1948, -9.13, 0.47), (-0.2, -9.69, 0.47), (0.2, -9.69, 0.47), (0.1948, -9.13, 0.47), (0.1948, -10.17, -1.53), (0.2, -9.69, -1.53), (-0.2, -9.69, -1.53), (-0.1948, -10.17, -1.53), (0.6, -11.35, 0.47), (0.2, -11.35, 0.47), (-0.2, -11.35, 0.47), (-0.6, -11.35, 0.47), (-0.6, -11.35, -1.53), (-0.2, -11.35, -1.53), (0.2, -11.35, -1.53), (0.6, -11.35, -1.53), (-0.1974, -9.67, -0.53), (0.1974, -9.67, -0.53)], [], [(4, 5, 1, 0), (11, 6, 2, 12, 25), (6, 7, 3, 2), (19, 4, 0, 20), (23, 12, 2, 3), (19, 8, 5, 4), (5, 8, 24, 15, 1), (9, 10, 25, 13, 14, 24), (7, 16, 23, 3), (16, 17, 22, 23), (17, 18, 21, 22), (18, 19, 20, 21), (0, 1, 15, 20), (12, 23, 22), (21, 14, 13, 22), (15, 21, 20), (7, 6, 11, 16), (16, 11, 10, 17), (17, 10, 9, 18), (18, 9, 8, 19), (24, 14, 15), (13, 25, 12), (11, 25, 10), (9, 24, 8)])
me_cube_010.materials.append(mat_platinum)
me_cube_010.use_remesh_preserve_volume = False
me_cube_010.use_remesh_preserve_attributes = False
me_cube_010.use_mirror_vertex_groups = False
me_cube_010.update()
me_cube_012 = bpy.data.meshes.new('Cube.012')
me_cube_012.from_pydata([(-1.0, -11.35, -1.53), (-1.0, -10.17, -1.53), (1.0, -10.17, -1.53), (1.0, -11.35, -1.53), (-1.0, -11.35, 0.47), (-1.0, -9.13, 0.47), (1.0, -9.13, 0.47), (1.0, -11.35, 0.47), (-0.1948, -9.13, 0.47), (-0.2, -9.69, 0.47), (0.2, -9.69, 0.47), (0.1948, -9.13, 0.47), (0.1948, -10.17, -1.53), (0.2, -9.69, -1.53), (-0.2, -9.69, -1.53), (-0.1948, -10.17, -1.53), (0.6, -11.35, 0.47), (0.2, -11.35, 0.47), (-0.2, -11.35, 0.47), (-0.6, -11.35, 0.47), (-0.6, -11.35, -1.53), (-0.2, -11.35, -1.53), (0.2, -11.35, -1.53), (0.6, -11.35, -1.53), (-0.1974, -9.67, -0.53), (0.1974, -9.67, -0.53)], [], [(4, 5, 1, 0), (11, 6, 2, 12, 25), (6, 7, 3, 2), (19, 4, 0, 20), (23, 12, 2, 3), (19, 8, 5, 4), (5, 8, 24, 15, 1), (9, 10, 25, 13, 14, 24), (7, 16, 23, 3), (16, 17, 22, 23), (17, 18, 21, 22), (18, 19, 20, 21), (0, 1, 15, 20), (12, 23, 22), (21, 14, 13, 22), (15, 21, 20), (7, 6, 11, 16), (16, 11, 10, 17), (17, 10, 9, 18), (18, 9, 8, 19), (24, 14, 15), (13, 25, 12), (11, 25, 10), (9, 24, 8)])
me_cube_012.materials.append(mat_platinum)
me_cube_012.use_remesh_preserve_volume = False
me_cube_012.use_remesh_preserve_attributes = False
me_cube_012.use_mirror_vertex_groups = False
me_cube_012.update()
me_cube_013 = bpy.data.meshes.new('Cube.013')
me_cube_013.from_pydata([(-1.0, -11.35, -1.53), (-1.0, -10.17, -1.53), (1.0, -10.17, -1.53), (1.0, -11.35, -1.53), (-1.0, -11.35, 0.47), (-1.0, -9.13, 0.47), (1.0, -9.13, 0.47), (1.0, -11.35, 0.47), (-0.1948, -9.13, 0.47), (-0.2, -9.69, 0.47), (0.2, -9.69, 0.47), (0.1948, -9.13, 0.47), (0.1948, -10.17, -1.53), (0.2, -9.69, -1.53), (-0.2, -9.69, -1.53), (-0.1948, -10.17, -1.53), (0.6, -11.35, 0.47), (0.2, -11.35, 0.47), (-0.2, -11.35, 0.47), (-0.6, -11.35, 0.47), (-0.6, -11.35, -1.53), (-0.2, -11.35, -1.53), (0.2, -11.35, -1.53), (0.6, -11.35, -1.53), (-0.1974, -9.67, -0.53), (0.1974, -9.67, -0.53)], [], [(4, 5, 1, 0), (11, 6, 2, 12, 25), (6, 7, 3, 2), (19, 4, 0, 20), (23, 12, 2, 3), (19, 8, 5, 4), (5, 8, 24, 15, 1), (9, 10, 25, 13, 14, 24), (7, 16, 23, 3), (16, 17, 22, 23), (17, 18, 21, 22), (18, 19, 20, 21), (0, 1, 15, 20), (12, 23, 22), (21, 14, 13, 22), (15, 21, 20), (7, 6, 11, 16), (16, 11, 10, 17), (17, 10, 9, 18), (18, 9, 8, 19), (24, 14, 15), (13, 25, 12), (11, 25, 10), (9, 24, 8)])
me_cube_013.materials.append(mat_platinum)
me_cube_013.use_remesh_preserve_volume = False
me_cube_013.use_remesh_preserve_attributes = False
me_cube_013.use_mirror_vertex_groups = False
me_cube_013.update()
me_cube_014 = bpy.data.meshes.new('Cube.014')
me_cube_014.from_pydata([(-1.0, -11.35, -1.53), (-1.0, -10.17, -1.53), (1.0, -10.17, -1.53), (1.0, -11.35, -1.53), (-1.0, -11.35, 0.47), (-1.0, -9.13, 0.47), (1.0, -9.13, 0.47), (1.0, -11.35, 0.47), (-0.1948, -9.13, 0.47), (-0.2, -9.69, 0.47), (0.2, -9.69, 0.47), (0.1948, -9.13, 0.47), (0.1948, -10.17, -1.53), (0.2, -9.69, -1.53), (-0.2, -9.69, -1.53), (-0.1948, -10.17, -1.53), (0.6, -11.35, 0.47), (0.2, -11.35, 0.47), (-0.2, -11.35, 0.47), (-0.6, -11.35, 0.47), (-0.6, -11.35, -1.53), (-0.2, -11.35, -1.53), (0.2, -11.35, -1.53), (0.6, -11.35, -1.53), (-0.1974, -9.67, -0.53), (0.1974, -9.67, -0.53)], [], [(4, 5, 1, 0), (11, 6, 2, 12, 25), (6, 7, 3, 2), (19, 4, 0, 20), (23, 12, 2, 3), (19, 8, 5, 4), (5, 8, 24, 15, 1), (9, 10, 25, 13, 14, 24), (7, 16, 23, 3), (16, 17, 22, 23), (17, 18, 21, 22), (18, 19, 20, 21), (0, 1, 15, 20), (12, 23, 22), (21, 14, 13, 22), (15, 21, 20), (7, 6, 11, 16), (16, 11, 10, 17), (17, 10, 9, 18), (18, 9, 8, 19), (24, 14, 15), (13, 25, 12), (11, 25, 10), (9, 24, 8)])
me_cube_014.materials.append(mat_platinum)
me_cube_014.use_remesh_preserve_volume = False
me_cube_014.use_remesh_preserve_attributes = False
me_cube_014.use_mirror_vertex_groups = False
me_cube_014.update()
me_cube_015 = bpy.data.meshes.new('Cube.015')
me_cube_015.from_pydata([(-1.0, -11.35, -1.53), (-1.0, -10.17, -1.53), (1.0, -10.17, -1.53), (1.0, -11.35, -1.53), (-1.0, -11.35, 0.47), (-1.0, -9.13, 0.47), (1.0, -9.13, 0.47), (1.0, -11.35, 0.47), (-0.1948, -9.13, 0.47), (-0.2, -9.69, 0.47), (0.2, -9.69, 0.47), (0.1948, -9.13, 0.47), (0.1948, -10.17, -1.53), (0.2, -9.69, -1.53), (-0.2, -9.69, -1.53), (-0.1948, -10.17, -1.53), (0.6, -11.35, 0.47), (0.2, -11.35, 0.47), (-0.2, -11.35, 0.47), (-0.6, -11.35, 0.47), (-0.6, -11.35, -1.53), (-0.2, -11.35, -1.53), (0.2, -11.35, -1.53), (0.6, -11.35, -1.53), (-0.1974, -9.67, -0.53), (0.1974, -9.67, -0.53)], [], [(4, 5, 1, 0), (11, 6, 2, 12, 25), (6, 7, 3, 2), (19, 4, 0, 20), (23, 12, 2, 3), (19, 8, 5, 4), (5, 8, 24, 15, 1), (9, 10, 25, 13, 14, 24), (7, 16, 23, 3), (16, 17, 22, 23), (17, 18, 21, 22), (18, 19, 20, 21), (0, 1, 15, 20), (12, 23, 22), (21, 14, 13, 22), (15, 21, 20), (7, 6, 11, 16), (16, 11, 10, 17), (17, 10, 9, 18), (18, 9, 8, 19), (24, 14, 15), (13, 25, 12), (11, 25, 10), (9, 24, 8)])
me_cube_015.materials.append(mat_platinum)
me_cube_015.use_remesh_preserve_volume = False
me_cube_015.use_remesh_preserve_attributes = False
me_cube_015.use_mirror_vertex_groups = False
me_cube_015.update()
me_cylinder_001 = bpy.data.meshes.new('Cylinder.001')
me_cylinder_001.from_pydata([(0.0, 1.0, -1.0), (0.0, 1.0, 1.0), (0.866, 0.5, -1.0), (0.866, 0.5, 1.0), (0.866, -0.5, -1.0), (0.866, -0.5, 1.0), (-8.742e-08, -1.0, -1.0), (-8.742e-08, -1.0, 1.0), (-0.866, -0.5, -1.0), (-0.866, -0.5, 1.0), (-0.866, 0.5, -1.0), (-0.866, 0.5, 1.0)], [], [(0, 1, 3, 2), (2, 3, 5, 4), (4, 5, 7, 6), (6, 7, 9, 8), (3, 1, 11, 9, 7, 5), (10, 11, 1, 0), (8, 9, 11, 10), (0, 2, 4, 6, 8, 10)])
me_cylinder_001.materials.append(mat_darksteel)
me_cylinder_001.use_remesh_preserve_volume = False
me_cylinder_001.use_remesh_preserve_attributes = False
me_cylinder_001.use_mirror_vertex_groups = False
me_cylinder_001.update()
me_cylinder = bpy.data.meshes.new('Cylinder')
me_cylinder.from_pydata([(-8.042e-08, -1.0, 1.0), (-0.866, -0.5, 1.0), (-0.866, -0.5, 253.8), (-8.042e-08, -1.0, 253.8), (0.2011, -0.002904, 1.0), (0.3022, -0.3397, 1.0), (-0.866, 0.5, 1.0), (-0.866, 0.5, 253.8), (0.866, -0.5, 253.8), (0.866, -0.5, 127.4), (0.866, -0.5, 1.0), (0.4745, -0.3401, 1.0), (5.676e-09, 1.0, 1.0), (5.676e-09, 1.0, 253.8), (0.3038, 0.349, 1.0), (0.558, -0.002807, 1.0), (0.866, 0.5, 253.8), (0.866, -0.119, 127.3), (0.866, 0.0007445, 127.3), (0.866, 0.5, 1.0), (0.4712, 0.3338, 1.0), (0.866, 0.5, 127.4), (0.866, 0.1251, 127.3), (0.866, 0.5, 127.4), (0.6368, 0.6282, 127.4), (0.6368, -0.6282, 127.4), (0.866, -0.5, 127.4), (0.7954, -0.538, 117.0), (0.7954, 0.538, 117.0), (0.6368, 0.6282, 117.0), (0.6368, -0.6282, 117.0)], [], [(0, 1, 2, 3), (16, 7, 13), (16, 8, 7), (8, 2, 7), (8, 3, 2), (13, 12, 16), (16, 12, 21), (21, 12, 19), (0, 9, 10), (0, 3, 9), (3, 8, 9), (10, 21, 19), (21, 10, 18, 22), (9, 17, 18, 10), (13, 7, 6, 12), (7, 2, 1, 6), (10, 19, 20), (10, 20, 15), (10, 15, 11), (0, 5, 4, 1), (19, 12, 14, 20), (5, 0, 10, 11), (6, 1, 4), (12, 6, 4, 14), (23, 24, 25, 26), (27, 30, 29, 28), (29, 30, 25, 24), (27, 28, 23, 26), (23, 24, 29, 28), (25, 26, 27, 30)])
me_cylinder.materials.append(mat_darksteel)
me_cylinder.use_remesh_preserve_volume = False
me_cylinder.use_remesh_preserve_attributes = False
me_cylinder.use_mirror_vertex_groups = False
me_cylinder.update()
me_cube = bpy.data.meshes.new('Cube')
me_cube.from_pydata([(-1.0, -1.0, -1.0), (-1.0, 1.0, -1.0), (1.0, 1.0, -1.0), (1.0, -1.0, -1.0), (-1.0, -1.0, 1.0), (-1.0, 1.0, 1.0), (1.0, 1.0, 1.0), (1.0, -1.0, 1.0), (-1.0, -0.6, 1.0), (-1.0, -0.603, 0.1313), (-1.0, 0.603, 0.1313), (-1.0, 0.6, 1.0), (-1.0, 0.6, -1.0), (-1.0, 0.603, -0.1313), (-1.0, -0.603, -0.1313), (-1.0, -0.6, -1.0), (1.0, 0.6, 1.0), (1.0, 0.603, 0.1313), (1.0, -0.603, 0.1313), (1.0, -0.6, 1.0), (1.0, -0.6, -1.0), (1.0, -0.603, -0.1313), (1.0, 0.603, -0.1313), (1.0, 0.6, -1.0), (-1.146, -0.2555, -1.0), (-1.146, 0.2555, -1.0), (1.146, 0.2555, -1.0), (1.146, -0.2555, -1.0), (-1.146, -0.2555, 1.0), (-1.146, 0.2555, 1.0), (1.146, 0.2555, 1.0), (1.146, -0.2555, 1.0), (-1.146, -0.1533, 1.0), (-1.146, -0.1541, 0.1313), (-1.146, 0.1541, 0.1313), (-1.146, 0.1533, 1.0), (-1.146, 0.1533, -1.0), (-1.146, 0.1541, -0.1313), (-1.146, -0.1541, -0.1313), (-1.146, -0.1533, -1.0), (1.146, 0.1533, 1.0), (1.146, 0.1541, 0.1313), (1.146, -0.1541, 0.1313), (1.146, -0.1533, 1.0), (1.146, -0.1533, -1.0), (1.146, -0.1541, -0.1313), (1.146, 0.1541, -0.1313), (1.146, 0.1533, -1.0)], [], [(12, 11, 35, 36), (5, 6, 2, 1), (18, 21, 45, 42), (7, 4, 0, 3), (12, 1, 2, 23), (16, 6, 5, 11), (15, 0, 24, 39), (8, 9, 14, 15), (2, 6, 30, 26), (10, 11, 12, 13), (7, 3, 27, 31), (16, 17, 22, 23), (9, 10, 34, 33), (18, 19, 20, 21), (0, 15, 20, 3), (15, 14, 21, 20), (14, 13, 22, 21), (13, 12, 23, 22), (7, 19, 8, 4), (19, 18, 9, 8), (18, 17, 10, 9), (17, 16, 11, 10), (35, 29, 25, 36), (43, 31, 27, 44), (28, 32, 39, 24), (33, 34, 37, 38), (30, 40, 47, 26), (41, 42, 45, 46), (8, 15, 39, 32), (17, 18, 42, 41), (1, 12, 36, 25), (19, 7, 31, 43), (5, 1, 25, 29), (22, 17, 41, 46), (10, 13, 37, 34), (3, 20, 44, 27), (13, 14, 38, 37), (4, 8, 32, 28), (23, 2, 26, 47), (0, 4, 28, 24), (20, 19, 43, 44), (11, 5, 29, 35), (16, 23, 47, 40), (14, 9, 33, 38), (21, 22, 46, 45), (6, 16, 40, 30)])
me_cube.materials.append(mat_platinum)
me_cube.use_remesh_preserve_volume = False
me_cube.use_remesh_preserve_attributes = False
me_cube.use_mirror_vertex_groups = False
me_cube.update()
me_cylinder_005 = bpy.data.meshes.new('Cylinder.005')
me_cylinder_005.from_pydata([(0.0, 1.0, -1.0), (0.0, 1.0, 1.0), (0.1951, 0.9808, -1.0), (0.1951, 0.9808, 1.0), (0.3827, 0.9239, -1.0), (0.3827, 0.9239, 1.0), (0.5556, 0.8315, -1.0), (0.5556, 0.8315, 1.0), (0.7071, 0.7071, -1.0), (0.7071, 0.7071, 1.0), (0.8315, 0.5556, -1.0), (0.8315, 0.5556, 1.0), (0.9239, 0.3827, -1.0), (0.9239, 0.3827, 1.0), (0.9808, 0.1951, -1.0), (0.9808, 0.1951, 1.0), (1.0, 7.55e-08, -1.0), (1.0, 7.55e-08, 1.0), (0.9808, -0.1951, -1.0), (0.9808, -0.1951, 1.0), (0.9239, -0.3827, -1.0), (0.9239, -0.3827, 1.0), (0.8315, -0.5556, -1.0), (0.8315, -0.5556, 1.0), (0.7071, -0.7071, -1.0), (0.7071, -0.7071, 1.0), (0.5556, -0.8315, -1.0), (0.5556, -0.8315, 1.0), (0.3827, -0.9239, -1.0), (0.3827, -0.9239, 1.0), (0.1951, -0.9808, -1.0), (0.1951, -0.9808, 1.0), (-3.258e-07, -1.0, -1.0), (-3.258e-07, -1.0, 1.0), (-0.1951, -0.9808, -1.0), (-0.1951, -0.9808, 1.0), (-0.3827, -0.9239, -1.0), (-0.3827, -0.9239, 1.0), (-0.5556, -0.8315, -1.0), (-0.5556, -0.8315, 1.0), (-0.7071, -0.7071, -1.0), (-0.7071, -0.7071, 1.0), (-0.8315, -0.5556, -1.0), (-0.8315, -0.5556, 1.0), (-0.9239, -0.3827, -1.0), (-0.9239, -0.3827, 1.0), (-0.9808, -0.1951, -1.0), (-0.9808, -0.1951, 1.0), (-1.0, 9.656e-07, -1.0), (-1.0, 9.656e-07, 1.0), (-0.9808, 0.1951, -1.0), (-0.9808, 0.1951, 1.0), (-0.9239, 0.3827, -1.0), (-0.9239, 0.3827, 1.0), (-0.8315, 0.5556, -1.0), (-0.8315, 0.5556, 1.0), (-0.7071, 0.7071, -1.0), (-0.7071, 0.7071, 1.0), (-0.5556, 0.8315, -1.0), (-0.5556, 0.8315, 1.0), (-0.3827, 0.9239, -1.0), (-0.3827, 0.9239, 1.0), (-0.1951, 0.9808, -1.0), (-0.1951, 0.9808, 1.0)], [], [(0, 1, 3, 2), (2, 3, 5, 4), (4, 5, 7, 6), (6, 7, 9, 8), (8, 9, 11, 10), (10, 11, 13, 12), (12, 13, 15, 14), (14, 15, 17, 16), (16, 17, 19, 18), (18, 19, 21, 20), (20, 21, 23, 22), (22, 23, 25, 24), (24, 25, 27, 26), (26, 27, 29, 28), (28, 29, 31, 30), (30, 31, 33, 32), (32, 33, 35, 34), (34, 35, 37, 36), (36, 37, 39, 38), (38, 39, 41, 40), (40, 41, 43, 42), (42, 43, 45, 44), (44, 45, 47, 46), (46, 47, 49, 48), (48, 49, 51, 50), (50, 51, 53, 52), (52, 53, 55, 54), (54, 55, 57, 56), (56, 57, 59, 58), (58, 59, 61, 60), (3, 1, 63, 61, 59, 57, 55, 53, 51, 49, 47, 45, 43, 41, 39, 37, 35, 33, 31, 29, 27, 25, 23, 21, 19, 17, 15, 13, 11, 9, 7, 5), (62, 63, 1, 0), (60, 61, 63, 62), (0, 2, 4, 6, 8, 10, 12, 14, 16, 18, 20, 22, 24, 26, 28, 30, 32, 34, 36, 38, 40, 42, 44, 46, 48, 50, 52, 54, 56, 58, 60, 62)])
me_cylinder_005.materials.append(mat_yellowrubber)
me_cylinder_005.use_remesh_preserve_volume = False
me_cylinder_005.use_remesh_preserve_attributes = False
me_cylinder_005.use_mirror_vertex_groups = False
me_cylinder_005.update()
me_cylinder_003 = bpy.data.meshes.new('Cylinder.003')
me_cylinder_003.from_pydata([(0.0, 1.0, -1.0), (0.0, 1.0, 1.0), (0.1951, 0.9808, -1.0), (0.1951, 0.9808, 1.0), (0.3827, 0.9239, -1.0), (0.3827, 0.9239, 1.0), (0.5556, 0.8315, -1.0), (0.5556, 0.8315, 1.0), (0.7071, 0.7071, -1.0), (0.7071, 0.7071, 1.0), (0.8315, 0.5556, -1.0), (0.8315, 0.5556, 1.0), (0.9239, 0.3827, -1.0), (0.9239, 0.3827, 1.0), (0.9808, 0.1951, -1.0), (0.9808, 0.1951, 1.0), (1.0, 7.55e-08, -1.0), (1.0, 7.55e-08, 1.0), (0.9808, -0.1951, -1.0), (0.9808, -0.1951, 1.0), (0.9239, -0.3827, -1.0), (0.9239, -0.3827, 1.0), (0.8315, -0.5556, -1.0), (0.8315, -0.5556, 1.0), (0.7071, -0.7071, -1.0), (0.7071, -0.7071, 1.0), (0.5556, -0.8315, -1.0), (0.5556, -0.8315, 1.0), (0.3827, -0.9239, -1.0), (0.3827, -0.9239, 1.0), (0.1951, -0.9808, -1.0), (0.1951, -0.9808, 1.0), (-3.258e-07, -1.0, -1.0), (-3.258e-07, -1.0, 1.0), (-0.1951, -0.9808, -1.0), (-0.1951, -0.9808, 1.0), (-0.3827, -0.9239, -1.0), (-0.3827, -0.9239, 1.0), (-0.5556, -0.8315, -1.0), (-0.5556, -0.8315, 1.0), (-0.7071, -0.7071, -1.0), (-0.7071, -0.7071, 1.0), (-0.8315, -0.5556, -1.0), (-0.8315, -0.5556, 1.0), (-0.9239, -0.3827, -1.0), (-0.9239, -0.3827, 1.0), (-0.9808, -0.1951, -1.0), (-0.9808, -0.1951, 1.0), (-1.0, 9.656e-07, -1.0), (-1.0, 9.656e-07, 1.0), (-0.9808, 0.1951, -1.0), (-0.9808, 0.1951, 1.0), (-0.9239, 0.3827, -1.0), (-0.9239, 0.3827, 1.0), (-0.8315, 0.5556, -1.0), (-0.8315, 0.5556, 1.0), (-0.7071, 0.7071, -1.0), (-0.7071, 0.7071, 1.0), (-0.5556, 0.8315, -1.0), (-0.5556, 0.8315, 1.0), (-0.3827, 0.9239, -1.0), (-0.3827, 0.9239, 1.0), (-0.1951, 0.9808, -1.0), (-0.1951, 0.9808, 1.0)], [], [(0, 1, 3, 2), (2, 3, 5, 4), (4, 5, 7, 6), (6, 7, 9, 8), (8, 9, 11, 10), (10, 11, 13, 12), (12, 13, 15, 14), (14, 15, 17, 16), (16, 17, 19, 18), (18, 19, 21, 20), (20, 21, 23, 22), (22, 23, 25, 24), (24, 25, 27, 26), (26, 27, 29, 28), (28, 29, 31, 30), (30, 31, 33, 32), (32, 33, 35, 34), (34, 35, 37, 36), (36, 37, 39, 38), (38, 39, 41, 40), (40, 41, 43, 42), (42, 43, 45, 44), (44, 45, 47, 46), (46, 47, 49, 48), (48, 49, 51, 50), (50, 51, 53, 52), (52, 53, 55, 54), (54, 55, 57, 56), (56, 57, 59, 58), (58, 59, 61, 60), (3, 1, 63, 61, 59, 57, 55, 53, 51, 49, 47, 45, 43, 41, 39, 37, 35, 33, 31, 29, 27, 25, 23, 21, 19, 17, 15, 13, 11, 9, 7, 5), (62, 63, 1, 0), (60, 61, 63, 62), (0, 2, 4, 6, 8, 10, 12, 14, 16, 18, 20, 22, 24, 26, 28, 30, 32, 34, 36, 38, 40, 42, 44, 46, 48, 50, 52, 54, 56, 58, 60, 62)])
me_cylinder_003.materials.append(mat_yellowrubber)
me_cylinder_003.use_remesh_preserve_volume = False
me_cylinder_003.use_remesh_preserve_attributes = False
me_cylinder_003.use_mirror_vertex_groups = False
me_cylinder_003.update()
me_cylinder_002 = bpy.data.meshes.new('Cylinder.002')
me_cylinder_002.from_pydata([(-1.192e-07, 1.0, -1.0), (-1.192e-07, 1.0, 1.0), (0.866, 0.5, -1.0), (0.866, 0.5, 1.0), (0.866, -0.5, -1.0), (0.866, -0.5, 1.0), (-2.384e-07, -1.0, -1.0), (-2.384e-07, -1.0, 1.0), (-0.866, -0.5, -1.0), (-0.866, -0.5, 1.0), (-0.866, 0.5, -1.0), (-0.866, 0.5, 1.0), (-1.257e-07, 0.6717, -2.324), (0.5817, 0.3358, -2.324), (0.5817, -0.3358, -2.324), (-2.058e-07, -0.6717, -2.324), (-0.5817, -0.3358, -2.324), (-0.5817, 0.3358, -2.324), (-1.307e-07, 0.4223, -3.755), (0.3657, 0.2111, -3.755), (0.3657, -0.2111, -3.755), (-1.81e-07, -0.4223, -3.755), (-0.3657, -0.2111, -3.755), (-0.3657, 0.2111, -3.755), (-1.336e-07, 0.2743, -5.147), (0.2376, 0.1372, -5.147), (0.2376, -0.1372, -5.147), (-1.663e-07, -0.2743, -5.147), (-0.2376, -0.1372, -5.147), (-0.2376, 0.1372, -5.147), (-1.362e-07, 0.2055, -6.943), (0.1779, 0.1027, -6.943), (0.1779, -0.1027, -6.943), (-1.607e-07, -0.2055, -6.943), (-0.1779, -0.1027, -6.943), (-0.1779, 0.1027, -6.943), (-1.362e-07, 0.2055, -14.27), (0.1779, 0.1027, -14.27), (0.1779, -0.1027, -14.27), (-1.607e-07, -0.2055, -14.27), (-0.1779, -0.1027, -14.27), (-0.1779, 0.1027, -14.27), (-1.607e-07, -0.2055, -7.506), (-1.501e-07, -0.1029, -8.07), (-1.501e-07, -0.1029, -8.633), (-1.607e-07, -0.2055, -9.196), (-1.607e-07, -0.2055, -9.759), (-1.501e-07, -0.1029, -10.32), (-1.501e-07, -0.1029, -10.89), (-1.607e-07, -0.2055, -11.45), (-1.607e-07, -0.2055, -12.01), (-1.501e-07, -0.1029, -12.58), (-1.501e-07, -0.1029, -13.14), (-1.607e-07, -0.2055, -13.7), (0.1779, -0.1027, -13.7), (0.08913, -0.05146, -13.14), (0.08913, -0.05146, -12.58), (0.1779, -0.1027, -12.01), (0.1779, -0.1027, -11.45), (0.08913, -0.05146, -10.89), (0.08913, -0.05146, -10.32), (0.1779, -0.1027, -9.759), (0.1779, -0.1027, -9.196), (0.08913, -0.05146, -8.633), (0.08913, -0.05146, -8.07), (0.1779, -0.1027, -7.506), (-0.1779, 0.1027, -7.506), (-0.08913, 0.05146, -8.07), (-0.08913, 0.05146, -8.633), (-0.1779, 0.1027, -9.196), (-0.1779, 0.1027, -9.759), (-0.08913, 0.05146, -10.32), (-0.08913, 0.05146, -10.89), (-0.1779, 0.1027, -11.45), (-0.1779, 0.1027, -12.01), (-0.08913, 0.05146, -12.58), (-0.08913, 0.05146, -13.14), (-0.1779, 0.1027, -13.7), (-0.1779, -0.1027, -13.7), (-0.08913, -0.05146, -13.14), (-0.08913, -0.05146, -12.58), (-0.1779, -0.1027, -12.01), (-0.1779, -0.1027, -11.45), (-0.08913, -0.05146, -10.89), (-0.08913, -0.05146, -10.32), (-0.1779, -0.1027, -9.759), (-0.1779, -0.1027, -9.196), (-0.08913, -0.05146, -8.633), (-0.08913, -0.05146, -8.07), (-0.1779, -0.1027, -7.506), (0.1779, 0.1027, -13.7), (0.08913, 0.05146, -13.14), (0.08913, 0.05146, -12.58), (0.1779, 0.1027, -12.01), (0.1779, 0.1027, -11.45), (0.08913, 0.05146, -10.89), (0.08913, 0.05146, -10.32), (0.1779, 0.1027, -9.759), (0.1779, 0.1027, -9.196), (0.08913, 0.05146, -8.633), (0.08913, 0.05146, -8.07), (0.1779, 0.1027, -7.506), (-1.362e-07, 0.2055, -7.506), (-1.378e-07, 0.1029, -8.07), (-1.378e-07, 0.1029, -8.633), (-1.362e-07, 0.2055, -9.196), (-1.362e-07, 0.2055, -9.759), (-1.378e-07, 0.1029, -10.32), (-1.378e-07, 0.1029, -10.89), (-1.362e-07, 0.2055, -11.45), (-1.362e-07, 0.2055, -12.01), (-1.378e-07, 0.1029, -12.58), (-1.378e-07, 0.1029, -13.14), (-1.362e-07, 0.2055, -13.7), (-1.678e-07, -0.2821, -6.045), (0.2443, -0.141, -6.045), (-0.2443, 0.141, -6.045), (-0.2443, -0.141, -6.045), (0.2443, 0.141, -6.045), (-1.342e-07, 0.2821, -6.045)], [], [(0, 1, 3, 2), (2, 3, 5, 4), (4, 5, 7, 6), (6, 7, 9, 8), (3, 1, 11, 9, 7, 5), (10, 11, 1, 0), (8, 9, 11, 10), (6, 8, 16, 15), (16, 17, 23, 22), (0, 2, 13, 12), (4, 6, 15, 14), (2, 4, 14, 13), (10, 0, 12, 17), (8, 10, 17, 16), (22, 23, 29, 28), (13, 14, 20, 19), (15, 16, 22, 21), (17, 12, 18, 23), (12, 13, 19, 18), (14, 15, 21, 20), (115, 114, 33, 32), (19, 20, 26, 25), (21, 22, 28, 27), (23, 18, 24, 29), (18, 19, 25, 24), (20, 21, 27, 26), (54, 53, 39, 38), (117, 116, 35, 34), (118, 115, 32, 31), (114, 117, 34, 33), (116, 119, 30, 35), (119, 118, 31, 30), (36, 37, 38, 39, 40, 41), (78, 77, 41, 40), (90, 54, 38, 37), (53, 78, 40, 39), (77, 113, 36, 41), (113, 90, 37, 36), (32, 33, 42, 65), (65, 42, 43, 64), (64, 43, 44, 63), (63, 44, 45, 62), (62, 45, 46, 61), (61, 46, 47, 60), (60, 47, 48, 59), (59, 48, 49, 58), (58, 49, 50, 57), (57, 50, 51, 56), (56, 51, 52, 55), (55, 52, 53, 54), (34, 35, 66, 89), (89, 66, 67, 88), (88, 67, 68, 87), (87, 68, 69, 86), (86, 69, 70, 85), (85, 70, 71, 84), (84, 71, 72, 83), (83, 72, 73, 82), (82, 73, 74, 81), (81, 74, 75, 80), (80, 75, 76, 79), (79, 76, 77, 78), (31, 32, 65, 101), (101, 65, 64, 100), (100, 64, 63, 99), (99, 63, 62, 98), (98, 62, 61, 97), (97, 61, 60, 96), (96, 60, 59, 95), (95, 59, 58, 94), (94, 58, 57, 93), (93, 57, 56, 92), (92, 56, 55, 91), (91, 55, 54, 90), (33, 34, 89, 42), (42, 89, 88, 43), (43, 88, 87, 44), (44, 87, 86, 45), (45, 86, 85, 46), (46, 85, 84, 47), (47, 84, 83, 48), (48, 83, 82, 49), (49, 82, 81, 50), (50, 81, 80, 51), (51, 80, 79, 52), (52, 79, 78, 53), (35, 30, 102, 66), (66, 102, 103, 67), (67, 103, 104, 68), (68, 104, 105, 69), (69, 105, 106, 70), (70, 106, 107, 71), (71, 107, 108, 72), (72, 108, 109, 73), (73, 109, 110, 74), (74, 110, 111, 75), (75, 111, 112, 76), (76, 112, 113, 77), (30, 31, 101, 102), (102, 101, 100, 103), (103, 100, 99, 104), (104, 99, 98, 105), (105, 98, 97, 106), (106, 97, 96, 107), (107, 96, 95, 108), (108, 95, 94, 109), (109, 94, 93, 110), (110, 93, 92, 111), (111, 92, 91, 112), (112, 91, 90, 113), (26, 27, 114, 115), (28, 29, 116, 117), (25, 26, 115, 118), (27, 28, 117, 114), (29, 24, 119, 116), (24, 25, 118, 119)])
me_cylinder_002.polygons.foreach_set('material_index', [0, 0, 0, 0, 0, 0, 0, 0, 0, 0, 0, 0, 0, 0, 0, 0, 0, 0, 0, 0, 1, 0, 0, 0, 0, 0, 1, 1, 1, 1, 1, 1, 0, 1, 1, 1, 1, 1, 1, 1, 1, 1, 1, 1, 1, 1, 1, 1, 1, 1, 1, 1, 1, 1, 1, 1, 1, 1, 1, 1, 1, 1, 1, 1, 1, 1, 1, 1, 1, 1, 1, 1, 1, 1, 1, 1, 1, 1, 1, 1, 1, 1, 1, 1, 1, 1, 1, 1, 1, 1, 1, 1, 1, 1, 1, 1, 1, 1, 1, 1, 1, 1, 1, 1, 1, 1, 1, 1, 1, 1, 1, 1, 1, 1, 1, 1])
me_cylinder_002.materials.append(mat_platinum)
me_cylinder_002.materials.append(mat_darksteel)
me_cylinder_002.use_remesh_preserve_volume = False
me_cylinder_002.use_remesh_preserve_attributes = False
me_cylinder_002.use_mirror_vertex_groups = False
me_cylinder_002.update()
me_cube_004 = bpy.data.meshes.new('Cube.004')
me_cube_004.from_pydata([(0.1691, -1.0, -1.0), (0.1691, 1.0, -1.0), (1.0, 1.0, -1.0), (1.0, -1.0, -1.0), (-1.0, -1.0, 1.0), (-1.0, 1.0, 1.0), (1.0, 1.0, 1.0), (1.0, -1.0, 1.0), (-0.9858, 1.0, 0.75), (-0.8208, 1.0, 0.5), (-0.6558, 1.0, 0.25), (-0.4908, 1.0, -3.725e-09), (-0.3258, 1.0, -0.25), (-0.1608, 1.0, -0.5), (0.004135, 1.0, -0.75), (0.004135, -1.0, -0.75), (-0.1608, -1.0, -0.5), (-0.3258, -1.0, -0.25), (-0.4908, -1.0, 3.725e-09), (-0.6558, -1.0, 0.25), (-0.8208, -1.0, 0.5), (-0.9858, -1.0, 0.75), (1.0, 1.0, 0.75), (1.0, 1.0, 0.5), (1.0, 1.0, 0.25), (1.0, 1.0, -3.725e-09), (1.0, 1.0, -0.25), (1.0, 1.0, -0.5), (1.0, 1.0, -0.75), (1.0, -1.0, 0.75), (1.0, -1.0, 0.5), (1.0, -1.0, 0.25), (1.0, -1.0, -3.725e-09), (1.0, -1.0, -0.25), (1.0, -1.0, -0.5), (1.0, -1.0, -0.75), (-1.0, -0.2317, 1.0), (-0.9369, -0.2, 0.95), (-0.9369, 0.2, 0.95), (-1.0, 0.2317, 1.0), (0.1691, 0.2317, -1.0), (0.1738, 0.2, -0.95), (0.1738, -0.2, -0.95), (0.1691, -0.2317, -1.0), (1.0, 0.2317, 1.0), (0.9631, 0.2, 0.95), (0.9631, -0.2, 0.95), (1.0, -0.2317, 1.0), (1.0, -0.2317, -1.0), (0.9631, -0.2, -0.95), (0.9631, 0.2, -0.95), (1.0, 0.2317, -1.0), (-0.9858, 0.2317, 0.75), (-0.9233, 0.2, 0.7125), (-0.9233, -0.2, 0.7125), (-0.9858, -0.2317, 0.75), (-0.8208, 0.2317, 0.5), (-0.7666, 0.2, 0.475), (-0.7666, -0.2, 0.475), (-0.8208, -0.2317, 0.5), (-0.6558, 0.2317, 0.25), (-0.6099, 0.2, 0.2375), (-0.6099, -0.2, 0.2375), (-0.6558, -0.2317, 0.25), (-0.4908, 0.2317, -2.235e-09), (-0.4531, 0.2, -7.078e-10), (-0.4531, -0.2, 7.078e-10), (-0.4908, -0.2317, 2.235e-09), (-0.3258, 0.2317, -0.25), (-0.2964, 0.2, -0.2375), (-0.2964, -0.2, -0.2375), (-0.3258, -0.2317, -0.25), (-0.1608, 0.2317, -0.5), (-0.1397, 0.2, -0.475), (-0.1397, -0.2, -0.475), (-0.1608, -0.2317, -0.5), (0.004135, 0.2317, -0.75), (0.01708, 0.2, -0.7125), (0.01708, -0.2, -0.7125), (0.004135, -0.2317, -0.75), (1.0, -0.2317, 0.75), (0.9631, -0.2, 0.7125), (0.9631, 0.2, 0.7125), (1.0, 0.2317, 0.75), (1.0, -0.2317, 0.5), (0.9631, -0.2, 0.475), (0.9631, 0.2, 0.475), (1.0, 0.2317, 0.5), (1.0, -0.2317, 0.25), (0.9631, -0.2, 0.2375), (0.9631, 0.2, 0.2375), (1.0, 0.2317, 0.25), (1.0, -0.2317, -3.725e-09), (0.9631, -0.2, -3.539e-09), (0.9631, 0.2, -3.539e-09), (1.0, 0.2317, -3.725e-09), (1.0, -0.2317, -0.25), (0.9631, -0.2, -0.2375), (0.9631, 0.2, -0.2375), (1.0, 0.2317, -0.25), (1.0, -0.2317, -0.5), (0.9631, -0.2, -0.475), (0.9631, 0.2, -0.475), (1.0, 0.2317, -0.5), (1.0, -0.2317, -0.75), (0.9631, -0.2, -0.7125), (0.9631, 0.2, -0.7125), (1.0, 0.2317, -0.75), (0.1832, -1.0, -0.85), (0.8894, -1.0, -0.85), (-0.8106, -1.0, 0.85), (0.8894, -1.0, 0.85), (0.04296, -1.0, -0.6375), (-0.09728, -1.0, -0.425), (-0.2375, -1.0, -0.2125), (-0.3778, -1.0, 3.166e-09), (-0.518, -1.0, 0.2125), (-0.6582, -1.0, 0.425), (-0.7985, -1.0, 0.6375), (0.8894, -1.0, 0.6375), (0.8894, -1.0, 0.425), (0.8894, -1.0, 0.2125), (0.8894, -1.0, -3.166e-09), (0.8894, -1.0, -0.2125), (0.8894, -1.0, -0.425), (0.8894, -1.0, -0.6375), (0.1832, 1.0, -0.85), (0.8894, 1.0, -0.85), (-0.8106, 1.0, 0.85), (0.8894, 1.0, 0.85), (-0.7985, 1.0, 0.6375), (-0.6582, 1.0, 0.425), (-0.518, 1.0, 0.2125), (-0.3778, 1.0, -3.166e-09), (-0.2375, 1.0, -0.2125), (-0.09728, 1.0, -0.425), (0.04296, 1.0, -0.6375), (0.8894, 1.0, 0.6375), (0.8894, 1.0, 0.425), (0.8894, 1.0, 0.2125), (0.8894, 1.0, -3.166e-09), (0.8894, 1.0, -0.2125), (0.8894, 1.0, -0.425), (0.8894, 1.0, -0.6375)], [], [(76, 14, 1, 40), (12, 11, 133, 134), (104, 35, 3, 48), (35, 34, 124, 125), (40, 1, 2, 51), (44, 6, 5, 39), (39, 5, 8, 52), (52, 8, 9, 56), (56, 9, 10, 60), (60, 10, 11, 64), (64, 11, 12, 68), (68, 12, 13, 72), (72, 13, 14, 76), (28, 2, 127, 143), (6, 22, 137, 129), (26, 27, 142, 141), (11, 10, 132, 133), (5, 6, 129, 128), (25, 26, 141, 140), (10, 9, 131, 132), (47, 7, 29, 80), (80, 29, 30, 84), (84, 30, 31, 88), (88, 31, 32, 92), (92, 32, 33, 96), (96, 33, 34, 100), (100, 34, 35, 104), (19, 18, 115, 116), (29, 7, 111, 119), (34, 33, 123, 124), (18, 17, 114, 115), (0, 3, 109, 108), (33, 32, 122, 123), (17, 16, 113, 114), (15, 79, 43, 0), (79, 78, 42, 43), (78, 77, 41, 42), (77, 76, 40, 41), (28, 107, 51, 2), (107, 106, 50, 51), (106, 105, 49, 50), (105, 104, 48, 49), (0, 43, 48, 3), (43, 42, 49, 48), (42, 41, 50, 49), (41, 40, 51, 50), (7, 47, 36, 4), (47, 46, 37, 36), (46, 45, 38, 37), (45, 44, 39, 38), (4, 36, 55, 21), (36, 37, 54, 55), (37, 38, 53, 54), (38, 39, 52, 53), (21, 55, 59, 20), (55, 54, 58, 59), (54, 53, 57, 58), (53, 52, 56, 57), (20, 59, 63, 19), (59, 58, 62, 63), (58, 57, 61, 62), (57, 56, 60, 61), (19, 63, 67, 18), (63, 62, 66, 67), (62, 61, 65, 66), (61, 60, 64, 65), (18, 67, 71, 17), (67, 66, 70, 71), (66, 65, 69, 70), (65, 64, 68, 69), (17, 71, 75, 16), (71, 70, 74, 75), (70, 69, 73, 74), (69, 68, 72, 73), (16, 75, 79, 15), (75, 74, 78, 79), (74, 73, 77, 78), (73, 72, 76, 77), (6, 44, 83, 22), (44, 45, 82, 83), (45, 46, 81, 82), (46, 47, 80, 81), (22, 83, 87, 23), (83, 82, 86, 87), (82, 81, 85, 86), (81, 80, 84, 85), (23, 87, 91, 24), (87, 86, 90, 91), (86, 85, 89, 90), (85, 84, 88, 89), (24, 91, 95, 25), (91, 90, 94, 95), (90, 89, 93, 94), (89, 88, 92, 93), (25, 95, 99, 26), (95, 94, 98, 99), (94, 93, 97, 98), (93, 92, 96, 97), (26, 99, 103, 27), (99, 98, 102, 103), (98, 97, 101, 102), (97, 96, 100, 101), (27, 103, 107, 28), (103, 102, 106, 107), (102, 101, 105, 106), (101, 100, 104, 105), (125, 124, 123, 122, 121, 120, 119, 111, 129, 137, 138, 139, 140, 141, 142, 143, 127, 109), (129, 111, 110, 128), (118, 130, 128, 110), (113, 112, 108, 126, 136, 135, 134, 133, 132, 131, 130, 118, 117, 116, 115, 114), (126, 108, 109, 127), (30, 29, 119, 120), (3, 35, 125, 109), (20, 19, 116, 117), (4, 21, 118, 110), (15, 0, 108, 112), (31, 30, 120, 121), (21, 20, 117, 118), (16, 15, 112, 113), (32, 31, 121, 122), (7, 4, 110, 111), (27, 28, 143, 142), (22, 23, 138, 137), (2, 1, 126, 127), (1, 14, 136, 126), (13, 12, 134, 135), (8, 5, 128, 130), (23, 24, 139, 138), (14, 13, 135, 136), (9, 8, 130, 131), (24, 25, 140, 139)])
me_cube_004.materials.append(mat_platinum)
me_cube_004.use_remesh_preserve_volume = False
me_cube_004.use_remesh_preserve_attributes = False
me_cube_004.use_mirror_vertex_groups = False
me_cube_004.update()
me_cube_003 = bpy.data.meshes.new('Cube.003')
me_cube_003.from_pydata([(0.1691, -1.0, -1.0), (0.1691, 1.0, -1.0), (1.0, 1.0, -1.0), (1.0, -1.0, -1.0), (-1.0, -1.0, 1.0), (-1.0, 1.0, 1.0), (1.0, 1.0, 1.0), (1.0, -1.0, 1.0), (-0.9858, 1.0, 0.75), (-0.8208, 1.0, 0.5), (-0.6558, 1.0, 0.25), (-0.4908, 1.0, -3.725e-09), (-0.3258, 1.0, -0.25), (-0.1608, 1.0, -0.5), (0.004135, 1.0, -0.75), (0.004135, -1.0, -0.75), (-0.1608, -1.0, -0.5), (-0.3258, -1.0, -0.25), (-0.4908, -1.0, 3.725e-09), (-0.6558, -1.0, 0.25), (-0.8208, -1.0, 0.5), (-0.9858, -1.0, 0.75), (1.0, 1.0, 0.75), (1.0, 1.0, 0.5), (1.0, 1.0, 0.25), (1.0, 1.0, -3.725e-09), (1.0, 1.0, -0.25), (1.0, 1.0, -0.5), (1.0, 1.0, -0.75), (1.0, -1.0, 0.75), (1.0, -1.0, 0.5), (1.0, -1.0, 0.25), (1.0, -1.0, -3.725e-09), (1.0, -1.0, -0.25), (1.0, -1.0, -0.5), (1.0, -1.0, -0.75), (-1.0, -0.2317, 1.0), (-0.9369, -0.2, 0.95), (-0.9369, 0.2, 0.95), (-1.0, 0.2317, 1.0), (0.1691, 0.2317, -1.0), (0.1738, 0.2, -0.95), (0.1738, -0.2, -0.95), (0.1691, -0.2317, -1.0), (1.0, 0.2317, 1.0), (0.9631, 0.2, 0.95), (0.9631, -0.2, 0.95), (1.0, -0.2317, 1.0), (1.0, -0.2317, -1.0), (0.9631, -0.2, -0.95), (0.9631, 0.2, -0.95), (1.0, 0.2317, -1.0), (-0.9858, 0.2317, 0.75), (-0.9233, 0.2, 0.7125), (-0.9233, -0.2, 0.7125), (-0.9858, -0.2317, 0.75), (-0.8208, 0.2317, 0.5), (-0.7666, 0.2, 0.475), (-0.7666, -0.2, 0.475), (-0.8208, -0.2317, 0.5), (-0.6558, 0.2317, 0.25), (-0.6099, 0.2, 0.2375), (-0.6099, -0.2, 0.2375), (-0.6558, -0.2317, 0.25), (-0.4908, 0.2317, -2.235e-09), (-0.4531, 0.2, -7.078e-10), (-0.4531, -0.2, 7.078e-10), (-0.4908, -0.2317, 2.235e-09), (-0.3258, 0.2317, -0.25), (-0.2964, 0.2, -0.2375), (-0.2964, -0.2, -0.2375), (-0.3258, -0.2317, -0.25), (-0.1608, 0.2317, -0.5), (-0.1397, 0.2, -0.475), (-0.1397, -0.2, -0.475), (-0.1608, -0.2317, -0.5), (0.004135, 0.2317, -0.75), (0.01708, 0.2, -0.7125), (0.01708, -0.2, -0.7125), (0.004135, -0.2317, -0.75), (1.0, -0.2317, 0.75), (0.9631, -0.2, 0.7125), (0.9631, 0.2, 0.7125), (1.0, 0.2317, 0.75), (1.0, -0.2317, 0.5), (0.9631, -0.2, 0.475), (0.9631, 0.2, 0.475), (1.0, 0.2317, 0.5), (1.0, -0.2317, 0.25), (0.9631, -0.2, 0.2375), (0.9631, 0.2, 0.2375), (1.0, 0.2317, 0.25), (1.0, -0.2317, -3.725e-09), (0.9631, -0.2, -3.539e-09), (0.9631, 0.2, -3.539e-09), (1.0, 0.2317, -3.725e-09), (1.0, -0.2317, -0.25), (0.9631, -0.2, -0.2375), (0.9631, 0.2, -0.2375), (1.0, 0.2317, -0.25), (1.0, -0.2317, -0.5), (0.9631, -0.2, -0.475), (0.9631, 0.2, -0.475), (1.0, 0.2317, -0.5), (1.0, -0.2317, -0.75), (0.9631, -0.2, -0.7125), (0.9631, 0.2, -0.7125), (1.0, 0.2317, -0.75), (0.1832, -1.0, -0.85), (0.8894, -1.0, -0.85), (-0.8106, -1.0, 0.85), (0.8894, -1.0, 0.85), (0.04296, -1.0, -0.6375), (-0.09728, -1.0, -0.425), (-0.2375, -1.0, -0.2125), (-0.3778, -1.0, 3.166e-09), (-0.518, -1.0, 0.2125), (-0.6582, -1.0, 0.425), (-0.7985, -1.0, 0.6375), (0.8894, -1.0, 0.6375), (0.8894, -1.0, 0.425), (0.8894, -1.0, 0.2125), (0.8894, -1.0, -3.166e-09), (0.8894, -1.0, -0.2125), (0.8894, -1.0, -0.425), (0.8894, -1.0, -0.6375), (0.1832, 1.0, -0.85), (0.8894, 1.0, -0.85), (-0.8106, 1.0, 0.85), (0.8894, 1.0, 0.85), (-0.7985, 1.0, 0.6375), (-0.6582, 1.0, 0.425), (-0.518, 1.0, 0.2125), (-0.3778, 1.0, -3.166e-09), (-0.2375, 1.0, -0.2125), (-0.09728, 1.0, -0.425), (0.04296, 1.0, -0.6375), (0.8894, 1.0, 0.6375), (0.8894, 1.0, 0.425), (0.8894, 1.0, 0.2125), (0.8894, 1.0, -3.166e-09), (0.8894, 1.0, -0.2125), (0.8894, 1.0, -0.425), (0.8894, 1.0, -0.6375)], [], [(76, 14, 1, 40), (12, 11, 133, 134), (104, 35, 3, 48), (35, 34, 124, 125), (40, 1, 2, 51), (44, 6, 5, 39), (39, 5, 8, 52), (52, 8, 9, 56), (56, 9, 10, 60), (60, 10, 11, 64), (64, 11, 12, 68), (68, 12, 13, 72), (72, 13, 14, 76), (28, 2, 127, 143), (6, 22, 137, 129), (26, 27, 142, 141), (11, 10, 132, 133), (5, 6, 129, 128), (25, 26, 141, 140), (10, 9, 131, 132), (47, 7, 29, 80), (80, 29, 30, 84), (84, 30, 31, 88), (88, 31, 32, 92), (92, 32, 33, 96), (96, 33, 34, 100), (100, 34, 35, 104), (19, 18, 115, 116), (29, 7, 111, 119), (34, 33, 123, 124), (18, 17, 114, 115), (0, 3, 109, 108), (33, 32, 122, 123), (17, 16, 113, 114), (15, 79, 43, 0), (79, 78, 42, 43), (78, 77, 41, 42), (77, 76, 40, 41), (28, 107, 51, 2), (107, 106, 50, 51), (106, 105, 49, 50), (105, 104, 48, 49), (0, 43, 48, 3), (43, 42, 49, 48), (42, 41, 50, 49), (41, 40, 51, 50), (7, 47, 36, 4), (47, 46, 37, 36), (46, 45, 38, 37), (45, 44, 39, 38), (4, 36, 55, 21), (36, 37, 54, 55), (37, 38, 53, 54), (38, 39, 52, 53), (21, 55, 59, 20), (55, 54, 58, 59), (54, 53, 57, 58), (53, 52, 56, 57), (20, 59, 63, 19), (59, 58, 62, 63), (58, 57, 61, 62), (57, 56, 60, 61), (19, 63, 67, 18), (63, 62, 66, 67), (62, 61, 65, 66), (61, 60, 64, 65), (18, 67, 71, 17), (67, 66, 70, 71), (66, 65, 69, 70), (65, 64, 68, 69), (17, 71, 75, 16), (71, 70, 74, 75), (70, 69, 73, 74), (69, 68, 72, 73), (16, 75, 79, 15), (75, 74, 78, 79), (74, 73, 77, 78), (73, 72, 76, 77), (6, 44, 83, 22), (44, 45, 82, 83), (45, 46, 81, 82), (46, 47, 80, 81), (22, 83, 87, 23), (83, 82, 86, 87), (82, 81, 85, 86), (81, 80, 84, 85), (23, 87, 91, 24), (87, 86, 90, 91), (86, 85, 89, 90), (85, 84, 88, 89), (24, 91, 95, 25), (91, 90, 94, 95), (90, 89, 93, 94), (89, 88, 92, 93), (25, 95, 99, 26), (95, 94, 98, 99), (94, 93, 97, 98), (93, 92, 96, 97), (26, 99, 103, 27), (99, 98, 102, 103), (98, 97, 101, 102), (97, 96, 100, 101), (27, 103, 107, 28), (103, 102, 106, 107), (102, 101, 105, 106), (101, 100, 104, 105), (125, 124, 123, 122, 121, 120, 119, 111, 129, 137, 138, 139, 140, 141, 142, 143, 127, 109), (129, 111, 110, 128), (118, 130, 128, 110), (113, 112, 108, 126, 136, 135, 134, 133, 132, 131, 130, 118, 117, 116, 115, 114), (126, 108, 109, 127), (30, 29, 119, 120), (3, 35, 125, 109), (20, 19, 116, 117), (4, 21, 118, 110), (15, 0, 108, 112), (31, 30, 120, 121), (21, 20, 117, 118), (16, 15, 112, 113), (32, 31, 121, 122), (7, 4, 110, 111), (27, 28, 143, 142), (22, 23, 138, 137), (2, 1, 126, 127), (1, 14, 136, 126), (13, 12, 134, 135), (8, 5, 128, 130), (23, 24, 139, 138), (14, 13, 135, 136), (9, 8, 130, 131), (24, 25, 140, 139)])
me_cube_003.materials.append(mat_platinum)
me_cube_003.use_remesh_preserve_volume = False
me_cube_003.use_remesh_preserve_attributes = False
me_cube_003.use_mirror_vertex_groups = False
me_cube_003.update()
me_torus_001 = bpy.data.meshes.new('Torus.001')
me_torus_001.from_pydata([(1.125, 0.0, 0.2165), (0.6654, 3.57e-09, 0.2165), (0.3327, -0.5762, -0.5395), (0.5625, -0.9743, -0.5395), (0.5625, 0.9743, 0.2165), (0.3327, 0.5762, 0.2165), (-0.3327, -0.5762, -0.5395), (-0.5625, -0.9743, -0.5395), (-0.5625, 0.9743, 0.2165), (-0.3327, 0.5762, 0.2165), (-0.6654, 6.174e-08, -0.5395), (-1.125, 9.835e-08, -0.5395), (-1.125, 9.835e-08, 0.2165), (-0.6654, 6.174e-08, 0.2165), (-0.3327, 0.5762, -0.5395), (-0.5625, 0.9743, -0.5395), (-0.5625, -0.9743, 0.2165), (-0.3327, -0.5762, 0.2165), (0.3327, 0.5762, -0.5395), (0.5625, 0.9743, -0.5395), (0.5625, -0.9743, 0.2165), (0.3327, -0.5762, 0.2165), (0.6654, 3.57e-09, -0.5395), (1.125, -5.177e-34, -0.5395), (0.6654, 3.57e-09, 0.6752), (0.3327, 0.5762, 0.6752), (-0.3327, 0.5762, 0.6752), (-0.6654, 6.174e-08, 0.6752), (-0.3327, -0.5762, 0.6752), (0.3327, -0.5762, 0.6752), (0.7776, 8.199e-10, 0.6752), (0.3888, 0.6735, 0.6752), (-0.3888, 0.6735, 0.6752), (-0.7776, 6.88e-08, 0.6752), (-0.3888, -0.6735, 0.6752), (0.3888, -0.6735, 0.6752), (0.7776, 8.199e-10, 0.2185), (0.3888, 0.6735, 0.2185), (-0.3888, 0.6735, 0.2185), (-0.7776, 6.88e-08, 0.2185), (-0.3888, -0.6735, 0.2185), (0.3888, -0.6735, 0.2185), (0.5625, -0.9743, -3.291), (-0.5625, -0.9743, -3.291), (-1.125, 9.835e-08, -3.291), (-0.5625, 0.9743, -3.291), (0.5625, 0.9743, -3.291), (1.125, -5.177e-34, -3.291), (0.0, 2.788e-08, -3.291)], [], [(0, 4, 5, 1), (1, 22, 2, 21), (5, 18, 22, 1), (3, 2, 22, 23), (4, 8, 9, 5), (12, 11, 7, 16), (8, 15, 11, 12), (7, 6, 2, 3), (8, 12, 13, 9), (13, 10, 14, 9), (16, 7, 3, 20), (11, 10, 6, 7), (12, 16, 17, 13), (4, 19, 15, 8), (0, 23, 19, 4), (15, 14, 10, 11), (16, 20, 21, 17), (21, 2, 6, 17), (17, 6, 10, 13), (19, 18, 14, 15), (20, 0, 1, 21), (9, 14, 18, 5), (20, 3, 23, 0), (23, 22, 18, 19), (1, 24, 25, 5), (5, 25, 26, 9), (1, 21, 29, 24), (9, 26, 27, 13), (17, 28, 29, 21), (13, 27, 28, 17), (27, 33, 34, 28), (25, 31, 32, 26), (24, 30, 31, 25), (28, 34, 35, 29), (26, 32, 33, 27), (24, 29, 35, 30), (33, 39, 40, 34), (31, 37, 38, 32), (30, 36, 37, 31), (34, 40, 41, 35), (32, 38, 39, 33), (30, 35, 41, 36), (19, 46, 47, 23), (7, 3, 42, 43), (3, 23, 47, 42), (15, 45, 46, 19), (7, 43, 44, 11), (11, 44, 45, 15), (45, 48, 46), (42, 47, 48), (44, 48, 45), (43, 42, 48), (46, 48, 47), (43, 48, 44)])
me_torus_001.materials.append(mat_platinum)
me_torus_001.use_remesh_preserve_volume = False
me_torus_001.use_remesh_preserve_attributes = False
me_torus_001.use_mirror_vertex_groups = False
me_torus_001.update()
me_cube_011 = bpy.data.meshes.new('Cube.011')
me_cube_011.from_pydata([(-1.0, -1.0, -1.0), (-1.0, 0.1788, -1.0), (1.0, 0.1788, -1.0), (1.0, -1.0, -1.0), (-1.0, -1.0, 1.0), (-1.0, 1.219, 1.0), (1.0, 1.219, 1.0), (1.0, -1.0, 1.0), (-0.1948, 1.219, 1.0), (-0.2, 0.6594, 1.0), (0.2, 0.6594, 1.0), (0.1948, 1.219, 1.0), (0.1948, 0.1788, -1.0), (0.2, 0.6594, -1.0), (-0.2, 0.6594, -1.0), (-0.1948, 0.1788, -1.0), (0.6, -1.0, 1.0), (0.2, -1.0, 1.0), (-0.2, -1.0, 1.0), (-0.6, -1.0, 1.0), (-0.6, -1.0, -1.0), (-0.2, -1.0, -1.0), (0.2, -1.0, -1.0), (0.6, -1.0, -1.0), (-0.1974, 0.6793, 0.0), (0.1974, 0.6793, 0.0)], [], [(4, 5, 1, 0), (11, 6, 2, 12, 25), (6, 7, 3, 2), (19, 4, 0, 20), (23, 12, 2, 3), (19, 8, 5, 4), (5, 8, 24, 15, 1), (9, 10, 25, 13, 14, 24), (7, 16, 23, 3), (16, 17, 22, 23), (17, 18, 21, 22), (18, 19, 20, 21), (0, 1, 15, 20), (12, 23, 22), (21, 14, 13, 22), (15, 21, 20), (7, 6, 11, 16), (16, 11, 10, 17), (17, 10, 9, 18), (18, 9, 8, 19), (24, 14, 15), (13, 25, 12), (11, 25, 10), (9, 24, 8)])
me_cube_011.use_remesh_preserve_volume = False
me_cube_011.use_remesh_preserve_attributes = False
me_cube_011.use_mirror_vertex_groups = False
me_cube_011.update()
me_cube_009 = bpy.data.meshes.new('Cube.009')
me_cube_009.from_pydata([(-1.0, -1.0, -1.0), (-1.0, 0.1788, -1.0), (1.0, 0.1788, -1.0), (1.0, -1.0, -1.0), (-1.0, -1.0, 1.0), (-1.0, 1.219, 1.0), (1.0, 1.219, 1.0), (1.0, -1.0, 1.0), (-0.1948, 1.219, 1.0), (-0.2, 0.6594, 1.0), (0.2, 0.6594, 1.0), (0.1948, 1.219, 1.0), (0.1948, 0.1788, -1.0), (0.2, 0.6594, -1.0), (-0.2, 0.6594, -1.0), (-0.1948, 0.1788, -1.0), (0.6, -1.0, 1.0), (0.2, -1.0, 1.0), (-0.2, -1.0, 1.0), (-0.6, -1.0, 1.0), (-0.6, -1.0, -1.0), (-0.2, -1.0, -1.0), (0.2, -1.0, -1.0), (0.6, -1.0, -1.0), (-0.1974, 0.6793, 0.0), (0.1974, 0.6793, 0.0)], [], [(4, 5, 1, 0), (11, 6, 2, 12, 25), (6, 7, 3, 2), (19, 4, 0, 20), (23, 12, 2, 3), (19, 8, 5, 4), (5, 8, 24, 15, 1), (9, 10, 25, 13, 14, 24), (7, 16, 23, 3), (16, 17, 22, 23), (17, 18, 21, 22), (18, 19, 20, 21), (0, 1, 15, 20), (12, 23, 22), (21, 14, 13, 22), (15, 21, 20), (7, 6, 11, 16), (16, 11, 10, 17), (17, 10, 9, 18), (18, 9, 8, 19), (24, 14, 15), (13, 25, 12), (11, 25, 10), (9, 24, 8)])
me_cube_009.use_remesh_preserve_volume = False
me_cube_009.use_remesh_preserve_attributes = False
me_cube_009.use_mirror_vertex_groups = False
me_cube_009.update()
me_cube_008 = bpy.data.meshes.new('Cube.008')
me_cube_008.from_pydata([(-1.0, -1.0, -1.0), (-1.0, 0.1788, -1.0), (1.0, 0.1788, -1.0), (1.0, -1.0, -1.0), (-1.0, -1.0, 1.0), (-1.0, 1.219, 1.0), (1.0, 1.219, 1.0), (1.0, -1.0, 1.0), (-0.1948, 1.219, 1.0), (-0.2, 0.6594, 1.0), (0.2, 0.6594, 1.0), (0.1948, 1.219, 1.0), (0.1948, 0.1788, -1.0), (0.2, 0.6594, -1.0), (-0.2, 0.6594, -1.0), (-0.1948, 0.1788, -1.0), (0.6, -1.0, 1.0), (0.2, -1.0, 1.0), (-0.2, -1.0, 1.0), (-0.6, -1.0, 1.0), (-0.6, -1.0, -1.0), (-0.2, -1.0, -1.0), (0.2, -1.0, -1.0), (0.6, -1.0, -1.0), (-0.1974, 0.6793, 0.0), (0.1974, 0.6793, 0.0)], [], [(4, 5, 1, 0), (11, 6, 2, 12, 25), (6, 7, 3, 2), (19, 4, 0, 20), (23, 12, 2, 3), (19, 8, 5, 4), (5, 8, 24, 15, 1), (9, 10, 25, 13, 14, 24), (7, 16, 23, 3), (16, 17, 22, 23), (17, 18, 21, 22), (18, 19, 20, 21), (0, 1, 15, 20), (12, 23, 22), (21, 14, 13, 22), (15, 21, 20), (7, 6, 11, 16), (16, 11, 10, 17), (17, 10, 9, 18), (18, 9, 8, 19), (24, 14, 15), (13, 25, 12), (11, 25, 10), (9, 24, 8)])
me_cube_008.materials.append(mat_platinum)
me_cube_008.use_remesh_preserve_volume = False
me_cube_008.use_remesh_preserve_attributes = False
me_cube_008.use_mirror_vertex_groups = False
me_cube_008.update()
me_cube_007 = bpy.data.meshes.new('Cube.007')
me_cube_007.from_pydata([(-1.0, -1.0, -1.0), (-1.0, 0.1788, -1.0), (1.0, 0.1788, -1.0), (1.0, -1.0, -1.0), (-1.0, -1.0, 1.0), (-1.0, 1.219, 1.0), (1.0, 1.219, 1.0), (1.0, -1.0, 1.0), (-0.1948, 1.219, 1.0), (-0.2, 0.6594, 1.0), (0.2, 0.6594, 1.0), (0.1948, 1.219, 1.0), (0.1948, 0.1788, -1.0), (0.2, 0.6594, -1.0), (-0.2, 0.6594, -1.0), (-0.1948, 0.1788, -1.0), (0.6, -1.0, 1.0), (0.2, -1.0, 1.0), (-0.2, -1.0, 1.0), (-0.6, -1.0, 1.0), (-0.6, -1.0, -1.0), (-0.2, -1.0, -1.0), (0.2, -1.0, -1.0), (0.6, -1.0, -1.0), (-0.1974, 0.6793, 0.0), (0.1974, 0.6793, 0.0)], [], [(4, 5, 1, 0), (11, 6, 2, 12, 25), (6, 7, 3, 2), (19, 4, 0, 20), (23, 12, 2, 3), (19, 8, 5, 4), (5, 8, 24, 15, 1), (9, 10, 25, 13, 14, 24), (7, 16, 23, 3), (16, 17, 22, 23), (17, 18, 21, 22), (18, 19, 20, 21), (0, 1, 15, 20), (12, 23, 22), (21, 14, 13, 22), (15, 21, 20), (7, 6, 11, 16), (16, 11, 10, 17), (17, 10, 9, 18), (18, 9, 8, 19), (24, 14, 15), (13, 25, 12), (11, 25, 10), (9, 24, 8)])
me_cube_007.materials.append(mat_platinum)
me_cube_007.use_remesh_preserve_volume = False
me_cube_007.use_remesh_preserve_attributes = False
me_cube_007.use_mirror_vertex_groups = False
me_cube_007.update()
me_cube_006 = bpy.data.meshes.new('Cube.006')
me_cube_006.from_pydata([(-1.0, -1.0, -1.0), (-1.0, 0.1788, -1.0), (1.0, 0.1788, -1.0), (1.0, -1.0, -1.0), (-1.0, -1.0, 1.0), (-1.0, 1.219, 1.0), (1.0, 1.219, 1.0), (1.0, -1.0, 1.0), (-0.1948, 1.219, 1.0), (-0.2, 0.6594, 1.0), (0.2, 0.6594, 1.0), (0.1948, 1.219, 1.0), (0.1948, 0.1788, -1.0), (0.2, 0.6594, -1.0), (-0.2, 0.6594, -1.0), (-0.1948, 0.1788, -1.0), (0.6, -1.0, 1.0), (0.2, -1.0, 1.0), (-0.2, -1.0, 1.0), (-0.6, -1.0, 1.0), (-0.6, -1.0, -1.0), (-0.2, -1.0, -1.0), (0.2, -1.0, -1.0), (0.6, -1.0, -1.0), (-0.1974, 0.6793, 0.0), (0.1974, 0.6793, 0.0)], [], [(4, 5, 1, 0), (11, 6, 2, 12, 25), (6, 7, 3, 2), (19, 4, 0, 20), (23, 12, 2, 3), (19, 8, 5, 4), (5, 8, 24, 15, 1), (9, 10, 25, 13, 14, 24), (7, 16, 23, 3), (16, 17, 22, 23), (17, 18, 21, 22), (18, 19, 20, 21), (0, 1, 15, 20), (12, 23, 22), (21, 14, 13, 22), (15, 21, 20), (7, 6, 11, 16), (16, 11, 10, 17), (17, 10, 9, 18), (18, 9, 8, 19), (24, 14, 15), (13, 25, 12), (11, 25, 10), (9, 24, 8)])
me_cube_006.materials.append(mat_platinum)
me_cube_006.use_remesh_preserve_volume = False
me_cube_006.use_remesh_preserve_attributes = False
me_cube_006.use_mirror_vertex_groups = False
me_cube_006.update()
me_cube_005 = bpy.data.meshes.new('Cube.005')
me_cube_005.from_pydata([(-1.0, -1.0, -1.0), (-1.0, 0.1788, -1.0), (1.0, 0.1788, -1.0), (1.0, -1.0, -1.0), (-1.0, -1.0, 1.0), (-1.0, 1.219, 1.0), (1.0, 1.219, 1.0), (1.0, -1.0, 1.0), (-0.1948, 1.219, 1.0), (-0.2, 0.6594, 1.0), (0.2, 0.6594, 1.0), (0.1948, 1.219, 1.0), (0.1948, 0.1788, -1.0), (0.2, 0.6594, -1.0), (-0.2, 0.6594, -1.0), (-0.1948, 0.1788, -1.0), (0.6, -1.0, 1.0), (0.2, -1.0, 1.0), (-0.2, -1.0, 1.0), (-0.6, -1.0, 1.0), (-0.6, -1.0, -1.0), (-0.2, -1.0, -1.0), (0.2, -1.0, -1.0), (0.6, -1.0, -1.0), (-0.1974, 0.6793, 0.0), (0.1974, 0.6793, 0.0)], [], [(4, 5, 1, 0), (11, 6, 2, 12, 25), (6, 7, 3, 2), (19, 4, 0, 20), (23, 12, 2, 3), (19, 8, 5, 4), (5, 8, 24, 15, 1), (9, 10, 25, 13, 14, 24), (7, 16, 23, 3), (16, 17, 22, 23), (17, 18, 21, 22), (18, 19, 20, 21), (0, 1, 15, 20), (12, 23, 22), (21, 14, 13, 22), (15, 21, 20), (7, 6, 11, 16), (16, 11, 10, 17), (17, 10, 9, 18), (18, 9, 8, 19), (24, 14, 15), (13, 25, 12), (11, 25, 10), (9, 24, 8)])
me_cube_005.materials.append(mat_platinum)
me_cube_005.use_remesh_preserve_volume = False
me_cube_005.use_remesh_preserve_attributes = False
me_cube_005.use_mirror_vertex_groups = False
me_cube_005.update()

# ---- objects
ob_recyclyingfacility37 = bpy.data.objects.new('RecyclyingFacility37', me_torus_002)
ob_elevator_duct = bpy.data.objects.new('Elevator Duct', me_cylinder_004)
ob_supportbeam4_001 = bpy.data.objects.new('SupportBeam4.001', me_cube_000)
ob_supportbeam4_002 = bpy.data.objects.new('SupportBeam4.002', me_cube_010)
ob_supportbeam4_003 = bpy.data.objects.new('SupportBeam4.003', me_cube_012)
ob_supportbeam4_004 = bpy.data.objects.new('SupportBeam4.004', me_cube_013)
ob_supportbeam4_005 = bpy.data.objects.new('SupportBeam4.005', me_cube_014)
ob_supportbeam4_006 = bpy.data.objects.new('SupportBeam4.006', me_cube_015)
ob_recyclyingfacilityfloor = bpy.data.objects.new('RecyclyingFacilityFloor', me_cylinder_001)
ob_furnaceroomstructure = bpy.data.objects.new('FurnaceRoomStructure', me_cylinder)
ob_trashmagnetbeam = bpy.data.objects.new('TrashMagnetBeam', me_cube)
ob_balconysupport2 = bpy.data.objects.new('BalconySupport2', me_cylinder_005)
ob_powecable1 = bpy.data.objects.new('PoweCable1', me_cylinder_003)
ob_magnetsupport = bpy.data.objects.new('MagnetSupport', me_cylinder_002)
ob_balconysupport1 = bpy.data.objects.new('BalconySupport1', me_cube_004)
ob_balconysupport2_001 = bpy.data.objects.new('BalconySupport2.001', me_cube_003)
ob_trashpit = bpy.data.objects.new('TrashPit', me_torus_001)
ob_supportbeam6 = bpy.data.objects.new('SupportBeam6', me_cube_011)
ob_supportbeam5 = bpy.data.objects.new('SupportBeam5', me_cube_009)
ob_supportbeam2 = bpy.data.objects.new('SupportBeam2', me_cube_008)
ob_supportbeam = bpy.data.objects.new('SupportBeam', me_cube_007)
ob_supportbeam3 = bpy.data.objects.new('SupportBeam3', me_cube_006)
ob_supportbeam4 = bpy.data.objects.new('SupportBeam4', me_cube_005)

# ---- transforms, parenting, visibility, modifiers, constraints
ob_recyclyingfacility37.location = (3.412e-07, 5.127e-07, -0.01533)
ob_recyclyingfacility37.rotation_euler = (0.0, -0.0, 1.571)
ob_recyclyingfacility37.scale = (5.047, 5.047, 12.1)
ob_recyclyingfacility37.lineart.crease_threshold = 0.0
ob_elevator_duct.parent = ob_recyclyingfacility37
ob_elevator_duct.matrix_parent_inverse = Matrix(((-1.268e-07, 0.1981, 0.0, -1.016e-07), (-0.1981, -1.268e-07, 0.0, 6.76e-08), (0.0, 0.0, 0.08266, 0.001267), (0.0, 0.0, 0.0, 1.0)))
ob_elevator_duct.location = (0.0, 0.0, 0.6526)
ob_elevator_duct.scale = (2.729, 2.729, 3.539)
ob_elevator_duct.lineart.crease_threshold = 0.0
ob_supportbeam4_001.parent = ob_recyclyingfacility37
ob_supportbeam4_001.matrix_parent_inverse = Matrix(((-1.268e-07, 0.1981, 0.0, -1.016e-07), (-0.1981, -1.268e-07, 0.0, 6.76e-08), (0.0, 0.0, 0.08266, 0.001267), (0.0, 0.0, 0.0, 1.0)))
ob_supportbeam4_001.location = (6.764e-07, 0.004273, 2.384e-07)
ob_supportbeam4_001.scale = (-0.5012, -0.5012, -6.162)
ob_supportbeam4_001.lineart.crease_threshold = 0.0
ob_supportbeam4_002.parent = ob_recyclyingfacility37
ob_supportbeam4_002.matrix_parent_inverse = Matrix(((-1.268e-07, 0.1981, 0.0, -1.016e-07), (-0.1981, -1.268e-07, 0.0, 6.76e-08), (0.0, 0.0, 0.08266, 0.001267), (0.0, 0.0, 0.0, 1.0)))
ob_supportbeam4_002.location = (6.764e-07, 0.004273, 2.384e-07)
ob_supportbeam4_002.rotation_euler = (0.0, -0.0, 1.047)
ob_supportbeam4_002.scale = (-0.5012, -0.5012, -6.162)
ob_supportbeam4_002.lineart.crease_threshold = 0.0
ob_supportbeam4_003.parent = ob_recyclyingfacility37
ob_supportbeam4_003.matrix_parent_inverse = Matrix(((-1.268e-07, 0.1981, 0.0, -1.016e-07), (-0.1981, -1.268e-07, 0.0, 6.76e-08), (0.0, 0.0, 0.08266, 0.001267), (0.0, 0.0, 0.0, 1.0)))
ob_supportbeam4_003.location = (6.764e-07, 0.004273, 2.384e-07)
ob_supportbeam4_003.rotation_euler = (0.0, -0.0, 2.094)
ob_supportbeam4_003.scale = (-0.5012, -0.5012, -6.162)
ob_supportbeam4_003.lineart.crease_threshold = 0.0
ob_supportbeam4_004.parent = ob_recyclyingfacility37
ob_supportbeam4_004.matrix_parent_inverse = Matrix(((-1.268e-07, 0.1981, 0.0, -1.016e-07), (-0.1981, -1.268e-07, 0.0, 6.76e-08), (0.0, 0.0, 0.08266, 0.001267), (0.0, 0.0, 0.0, 1.0)))
ob_supportbeam4_004.location = (6.764e-07, 0.004273, 2.384e-07)
ob_supportbeam4_004.rotation_euler = (0.0, -0.0, 3.142)
ob_supportbeam4_004.scale = (-0.5012, -0.5012, -6.162)
ob_supportbeam4_004.lineart.crease_threshold = 0.0
ob_supportbeam4_005.parent = ob_recyclyingfacility37
ob_supportbeam4_005.matrix_parent_inverse = Matrix(((-1.268e-07, 0.1981, 0.0, -1.016e-07), (-0.1981, -1.268e-07, 0.0, 6.76e-08), (0.0, 0.0, 0.08266, 0.001267), (0.0, 0.0, 0.0, 1.0)))
ob_supportbeam4_005.location = (6.764e-07, 0.004273, 2.384e-07)
ob_supportbeam4_005.rotation_euler = (0.0, 0.0, 4.189)
ob_supportbeam4_005.scale = (-0.5012, -0.5012, -6.162)
ob_supportbeam4_005.lineart.crease_threshold = 0.0
ob_supportbeam4_006.parent = ob_recyclyingfacility37
ob_supportbeam4_006.matrix_parent_inverse = Matrix(((-1.268e-07, 0.1981, 0.0, -1.016e-07), (-0.1981, -1.268e-07, 0.0, 6.76e-08), (0.0, 0.0, 0.08266, 0.001267), (0.0, 0.0, 0.0, 1.0)))
ob_supportbeam4_006.location = (6.764e-07, 0.004273, 2.384e-07)
ob_supportbeam4_006.rotation_euler = (0.0, 0.0, 5.236)
ob_supportbeam4_006.scale = (-0.5012, -0.5012, -6.162)
ob_supportbeam4_006.lineart.crease_threshold = 0.0
ob_recyclyingfacilityfloor.parent = ob_recyclyingfacility37
ob_recyclyingfacilityfloor.matrix_parent_inverse = Matrix(((-1.268e-07, 0.1981, 0.0, -1.016e-07), (-0.1981, -1.268e-07, 0.0, 6.76e-08), (0.0, 0.0, 0.08266, 0.001267), (0.0, 0.0, 0.0, 1.0)))
ob_recyclyingfacilityfloor.location = (0.0, 0.0, -2.666)
ob_recyclyingfacilityfloor.scale = (5.663, 5.663, 0.03236)
ob_recyclyingfacilityfloor.lineart.crease_threshold = 0.0
ob_furnaceroomstructure.location = (-14.48, 0.0, -6.299)
ob_furnaceroomstructure.scale = (11.08, 5.164, 0.02881)
ob_furnaceroomstructure.lineart.crease_threshold = 0.0
ob_trashmagnetbeam.parent = ob_furnaceroomstructure
ob_trashmagnetbeam.matrix_parent_inverse = Matrix(((0.09027, 0.0, -1.49e-08, 1.307), (0.0, 0.1936, 0.0, 0.0), (0.0, 0.0, 34.71, 218.6), (0.0, 0.0, 0.0, 1.0)))
ob_trashmagnetbeam.location = (-13.67, 0.0, 1.001)
ob_trashmagnetbeam.scale = (4.418, 0.4314, -0.1579)
ob_trashmagnetbeam.lineart.crease_threshold = 0.0
ob_balconysupport2.parent = ob_trashmagnetbeam
ob_balconysupport2.matrix_parent_inverse = Matrix(((0.2264, 0.0, 0.0, 3.094), (0.0, 2.318, 0.0, 0.0), (0.0, 0.0, -6.332, 6.336), (0.0, 0.0, 0.0, 1.0)))
ob_balconysupport2.location = (-9.62, 0.0, 0.02458)
ob_balconysupport2.scale = (-0.06762, -0.06762, 1.0)
ob_balconysupport2.lineart.crease_threshold = 0.0
ob_powecable1.parent = ob_trashmagnetbeam
ob_powecable1.matrix_parent_inverse = Matrix(((0.2264, 0.0, 0.0, 3.094), (0.0, 2.318, 0.0, 0.0), (0.0, 0.0, -6.332, 6.336), (0.0, 0.0, 0.0, 1.0)))
ob_powecable1.location = (-10.81, 0.0, 0.02458)
ob_powecable1.scale = (-0.06762, -0.06762, 1.0)
ob_powecable1.lineart.crease_threshold = 0.0
ob_magnetsupport.parent = ob_trashmagnetbeam
ob_magnetsupport.matrix_parent_inverse = Matrix(((0.2264, 0.0, 0.0, 3.094), (0.0, 2.318, 0.0, 0.0), (0.0, 0.0, -6.332, 6.336), (0.0, 0.0, 0.0, 1.0)))
ob_magnetsupport.location = (-10.21, -0.003244, -1.064)
ob_magnetsupport.scale = (1.26, 1.26, -0.1428)
ob_magnetsupport.lineart.crease_threshold = 0.0
ob_balconysupport1.parent = ob_furnaceroomstructure
ob_balconysupport1.matrix_parent_inverse = Matrix(((0.09027, 0.0, -1.49e-08, 1.307), (0.0, 0.1936, 9.313e-10, -0.05838), (0.0, 0.0, 34.71, 218.6), (0.0, 0.0, 0.0, 1.0)))
ob_balconysupport1.location = (-6.012, -0.668, -4.599)
ob_balconysupport1.scale = (1.156, 0.1165, 1.684)
ob_balconysupport1.lineart.crease_threshold = 0.0
ob_balconysupport2_001.parent = ob_furnaceroomstructure
ob_balconysupport2_001.matrix_parent_inverse = Matrix(((0.09027, 0.0, -1.49e-08, 1.307), (0.0, 0.1936, 9.313e-10, -0.05838), (0.0, 0.0, 34.71, 218.6), (0.0, 0.0, 0.0, 1.0)))
ob_balconysupport2_001.location = (-6.012, 1.332, -4.599)
ob_balconysupport2_001.scale = (1.156, 0.1165, 1.684)
ob_balconysupport2_001.lineart.crease_threshold = 0.0
ob_trashpit.parent = ob_furnaceroomstructure
ob_trashpit.matrix_parent_inverse = Matrix(((0.09027, 0.0, -1.49e-08, 1.307), (7.276e-12, 0.1936, 0.0, -0.0008274), (0.0, 0.0, 34.71, 218.6), (0.0, 0.0, 0.0, 1.0)))
ob_trashpit.location = (-10.23, 0.004273, -6.649)
ob_trashpit.scale = (2.791, 2.791, 1.0)
ob_trashpit.lineart.crease_threshold = 0.0
ob_supportbeam6.parent = ob_furnaceroomstructure
ob_supportbeam6.matrix_parent_inverse = Matrix(((0.09027, 0.0, -1.49e-08, 1.307), (7.276e-12, 0.1936, 0.0, -0.0008274), (0.0, 0.0, 34.71, 218.6), (0.0, 0.0, 0.0, 1.0)))
ob_supportbeam6.location = (-5.211, -2.443, -0.532)
ob_supportbeam6.rotation_euler = (0.0, -0.0, -2.89)
ob_supportbeam6.scale = (-0.2609, -0.2609, -2.13)
ob_supportbeam6.lineart.crease_threshold = 0.0
ob_supportbeam5.parent = ob_furnaceroomstructure
ob_supportbeam5.matrix_parent_inverse = Matrix(((0.09027, 0.0, -1.49e-08, 1.307), (7.276e-12, 0.1936, 0.0, -0.0008274), (0.0, 0.0, 34.71, 218.6), (0.0, 0.0, 0.0, 1.0)))
ob_supportbeam5.location = (-5.16, 2.406, -0.532)
ob_supportbeam5.rotation_euler = (0.0, -0.0, -0.2627)
ob_supportbeam5.scale = (-0.2609, -0.2609, -2.13)
ob_supportbeam5.lineart.crease_threshold = 0.0
ob_supportbeam2.parent = ob_furnaceroomstructure
ob_supportbeam2.matrix_parent_inverse = Matrix(((0.09027, 0.0, -1.49e-08, 1.307), (7.276e-12, 0.1936, 0.0, -0.0008274), (0.0, 0.0, 34.71, 218.6), (0.0, 0.0, 0.0, 1.0)))
ob_supportbeam2.location = (-23.5, -2.126, -3.027)
ob_supportbeam2.rotation_euler = (0.0, -0.0, 2.232)
ob_supportbeam2.scale = (-0.5012, -0.5012, -4.092)
ob_supportbeam2.lineart.crease_threshold = 0.0
ob_supportbeam.parent = ob_furnaceroomstructure
ob_supportbeam.matrix_parent_inverse = Matrix(((0.09027, 0.0, -1.49e-08, 1.307), (7.276e-12, 0.1936, 0.0, -0.0008274), (0.0, 0.0, 34.71, 218.6), (0.0, 0.0, 0.0, 1.0)))
ob_supportbeam.location = (-23.57, 2.206, -3.027)
ob_supportbeam.rotation_euler = (0.0, -0.0, 0.9457)
ob_supportbeam.scale = (-0.5012, -0.5012, -4.092)
ob_supportbeam.lineart.crease_threshold = 0.0
ob_supportbeam3.parent = ob_furnaceroomstructure
ob_supportbeam3.matrix_parent_inverse = Matrix(((0.09027, 0.0, -1.49e-08, 1.307), (7.276e-12, 0.1936, 0.0, -0.0008274), (0.0, 0.0, 34.71, 218.6), (0.0, 0.0, 0.0, 1.0)))
ob_supportbeam3.location = (-14.42, -4.571, -3.027)
ob_supportbeam3.rotation_euler = (0.0, 0.0, 3.142)
ob_supportbeam3.scale = (-0.5012, -0.5012, -4.092)
ob_supportbeam3.lineart.crease_threshold = 0.0
ob_supportbeam4.parent = ob_furnaceroomstructure
ob_supportbeam4.matrix_parent_inverse = Matrix(((0.09027, 0.0, -1.49e-08, 1.307), (7.276e-12, 0.1936, 0.0, -0.0008274), (0.0, 0.0, 34.71, 218.6), (0.0, 0.0, 0.0, 1.0)))
ob_supportbeam4.location = (-14.42, 4.636, -3.027)
ob_supportbeam4.scale = (-0.5012, -0.5012, -4.092)
ob_supportbeam4.lineart.crease_threshold = 0.0

# ---- collection membership
col_collection_1.objects.link(ob_recyclyingfacility37)
col_collection_1.objects.link(ob_elevator_duct)
col_collection_1.objects.link(ob_supportbeam4_001)
col_collection_1.objects.link(ob_supportbeam4_002)
col_collection_1.objects.link(ob_supportbeam4_003)
col_collection_1.objects.link(ob_supportbeam4_004)
col_collection_1.objects.link(ob_supportbeam4_005)
col_collection_1.objects.link(ob_supportbeam4_006)
col_collection_1.objects.link(ob_recyclyingfacilityfloor)
col_collection_1.objects.link(ob_furnaceroomstructure)
col_collection_1.objects.link(ob_trashmagnetbeam)
col_collection_1.objects.link(ob_balconysupport2)
col_collection_1.objects.link(ob_powecable1)
col_collection_1.objects.link(ob_magnetsupport)
col_collection_1.objects.link(ob_balconysupport1)
col_collection_1.objects.link(ob_balconysupport2_001)
col_collection_1.objects.link(ob_trashpit)
col_collection_1.objects.link(ob_supportbeam6)
col_collection_1.objects.link(ob_supportbeam5)
col_collection_1.objects.link(ob_supportbeam2)
col_collection_1.objects.link(ob_supportbeam)
col_collection_1.objects.link(ob_supportbeam3)
col_collection_1.objects.link(ob_supportbeam4)

# ---- scene / render settings (as saved in the file)
scene.frame_start = 1; scene.frame_end = 250; scene.frame_set(1)
scene.render.engine = 'BLENDER_EEVEE_NEXT'
scene.render.image_settings.color_mode = 'RGB'
scene.render.image_settings.compression = 90
scene.render.resolution_percentage = 50
scene.render.dither_intensity = 0.0
scene.cycles.use_denoising = False
scene.cycles.samples = 10
scene.cycles.sampling_pattern = 'TABULATED_SOBOL'
scene.cycles.light_sampling_threshold = 0.0
scene.cycles.use_adaptive_sampling = False
scene.cycles.use_light_tree = False
scene.cycles.blur_glossy = 0.0
scene.cycles.volume_bounces = 1
scene.cycles.pixel_filter_type = 'GAUSSIAN'
scene.cycles.sample_clamp_indirect = 0.0
scene.view_settings.view_transform = 'Standard'
bpy.context.view_layer.update()

# ---- added for rendering (the .blend has no active camera and no usable light): camera, sun
cam_auto = bpy.data.cameras.new('AutoCamera')
cam_auto.lens = 50.0
cam_auto.sensor_width = 36.0
cam_auto.clip_end = 1000.0
ob_auto_camera = bpy.data.objects.new('AutoCamera', cam_auto)
scene.collection.objects.link(ob_auto_camera)
ob_auto_camera.location = (29.5388, -46.8972, 35.3633)
ob_auto_camera.rotation_euler = (1.09748, -7.21219e-08, 0.694738)
scene.camera = ob_auto_camera
light_auto_sun = bpy.data.lights.new('AutoSun', 'SUN')
light_auto_sun.energy = 3.0
light_auto_sun.angle = 0.0523599
ob_auto_sun = bpy.data.objects.new('AutoSun', light_auto_sun)
scene.collection.objects.link(ob_auto_sun)
ob_auto_sun.rotation_euler = (0.872665, 0.174533, 0.523599)
bpy.context.view_layer.update()
